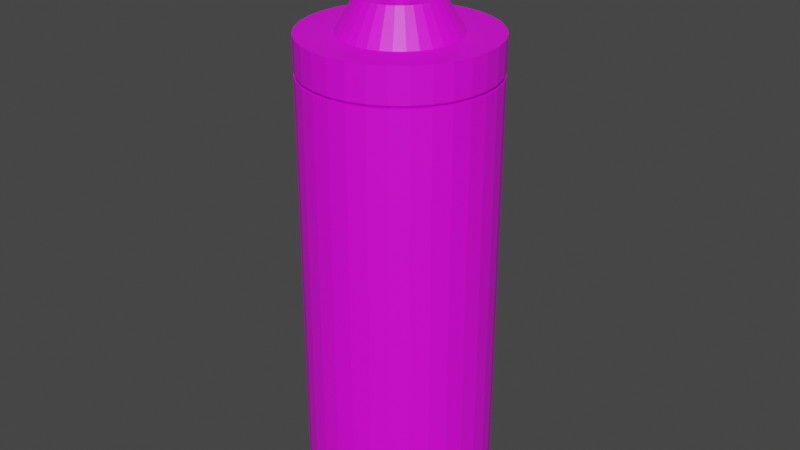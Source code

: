 # Source: sausfles.blend  (saved by Blender 2.80.75; exported with 4.5.12 LTS)
import bpy
from mathutils import Matrix  # noqa: F401  (used for matrix-valued properties, if any)

bpy.ops.wm.read_factory_settings(use_empty=True)
scene = bpy.context.scene
scene.name = 'Scene'

# ---- collections
col_collection = bpy.data.collections.new('Collection'); scene.collection.children.link(col_collection)

# ---- images (referenced by path relative to the original .blend; pixels are not part of the script)
import os
ASSET_DIR = os.environ.get("B2B_ASSET_DIR", "")  # directory of the original .blend (textures are referenced by path, not embedded)
HERE = os.path.dirname(os.path.abspath(__file__))  # packed textures are extracted next to this script under _unpacked/

def load_image(name, relpath, width, height, colorspace="sRGB"):
    """Load a texture the original file referenced (path relative to the .blend, or extracted next to this script)."""
    p = next((c for c in (os.path.join(HERE, relpath), os.path.join(ASSET_DIR, relpath)) if relpath and os.path.exists(c)), "")
    if p:
        img = bpy.data.images.load(p, check_existing=True)
        img.name = name
    else:  # same state as the original file: an image datablock whose file is absent (Cycles renders it pink)
        img = bpy.data.images.new(name, width, height)
        img.source = "FILE"
        img.filepath = "//" + (relpath or name)
    img.colorspace_settings.name = colorspace
    return img
img_transparent_plastic_texture_png_png = load_image('transparent-plastic-texture-PNG.png', 'transparent-plastic-texture-PNG.png', 1024, 1024, 'sRGB')

# ---- materials (node trees are filled in below, after node groups)
mat_material_005 = bpy.data.materials.new('Material.005')
mat_material_005.surface_render_method = 'BLENDED'
mat_material_005.blend_method = 'BLEND'
mat_material_005.use_transparent_shadow = False
mat_material_004 = bpy.data.materials.new('Material.004')
mat_material_004.use_transparent_shadow = False

# ---- material node trees
mat_material_005.use_nodes = True; mat_material_005.node_tree.nodes.clear()
_N = mat_material_005.node_tree.nodes; _L = mat_material_005.node_tree.links
n0 = _N.new('ShaderNodeBsdfTransparent'); n0.name = 'Transparent BSDF'; n0.location = (36, 469)
n1 = _N.new('ShaderNodeMixShader'); n1.name = 'Mix Shader'; n1.location = (281, 487)
n2 = _N.new('ShaderNodeBsdfPrincipled'); n2.name = 'Principled BSDF'; n2.location = (10, 300)
n2.distribution = 'GGX'
n2.subsurface_method = 'BURLEY'
n2.inputs[3].default_value = 1.45
n2.inputs[27].default_value = (0.0, 0.0, 0.0, 1.0)
n2.inputs[28].default_value = 1.0
n3 = _N.new('ShaderNodeOutputMaterial'); n3.name = 'Material Output'; n3.location = (673, 414)
n4 = _N.new('ShaderNodeTexImage'); n4.name = 'Image Texture'; n4.location = (-331, 348)
n4.image = img_transparent_plastic_texture_png_png
_L.new(n2.outputs[0], n1.inputs[2])
_L.new(n0.outputs[0], n1.inputs[1])
_L.new(n1.outputs[0], n3.inputs[0])
_L.new(n4.outputs[0], n2.inputs[0])
_L.new(n4.outputs[1], n1.inputs[0])
n3.is_active_output = True
mat_material_004.use_nodes = True; mat_material_004.node_tree.nodes.clear()
_N = mat_material_004.node_tree.nodes; _L = mat_material_004.node_tree.links
n0 = _N.new('ShaderNodeOutputMaterial'); n0.name = 'Material Output'; n0.location = (300, 300)
n1 = _N.new('ShaderNodeBsdfPrincipled'); n1.name = 'Principled BSDF'; n1.location = (10, 300)
n1.distribution = 'GGX'
n1.subsurface_method = 'BURLEY'
n1.inputs[0].default_value = (0.8, 0.0128, 0.0, 1.0)
n1.inputs[3].default_value = 1.45
n1.inputs[4].default_value = 0.1917
n1.inputs[27].default_value = (0.0, 0.0, 0.0, 1.0)
n1.inputs[28].default_value = 1.0
_L.new(n1.outputs[0], n0.inputs[0])
n0.is_active_output = True

# ---- world
world_world = bpy.data.worlds.new('World'); scene.world = world_world
world_world.use_nodes = True; world_world.node_tree.nodes.clear()
_N = world_world.node_tree.nodes; _L = world_world.node_tree.links
n0 = _N.new('ShaderNodeOutputWorld'); n0.name = 'World Output'; n0.location = (300, 300)
n1 = _N.new('ShaderNodeBackground'); n1.name = 'Background'; n1.location = (10, 300)
n1.inputs[0].default_value = (0.05088, 0.05088, 0.05088, 1.0)
_L.new(n1.outputs[0], n0.inputs[0])
n0.is_active_output = True
world_world.color = (0.05088, 0.05088, 0.05088)
world_world.use_sun_shadow = False
world_world.sun_shadow_jitter_overblur = 0.0

# ---- meshes
me_cylinder = bpy.data.meshes.new('Cylinder')
me_cylinder.from_pydata([(0.0, 1.0, -2.709), (0.0, 1.0, 2.049), (0.1951, 0.9808, -2.709), (0.1951, 0.9808, 2.049), (0.3827, 0.9239, -2.709), (0.3827, 0.9239, 2.049), (0.5556, 0.8315, -2.709), (0.5556, 0.8315, 2.049), (0.7071, 0.7071, -2.709), (0.7071, 0.7071, 2.049), (0.8315, 0.5556, -2.709), (0.8315, 0.5556, 2.049), (0.9239, 0.3827, -2.709), (0.9239, 0.3827, 2.049), (0.9808, 0.1951, -2.709), (0.9808, 0.1951, 2.049), (1.0, 7.55e-08, -2.709), (1.0, 7.55e-08, 2.049), (0.9808, -0.1951, -2.709), (0.9808, -0.1951, 2.049), (0.9239, -0.3827, -2.709), (0.9239, -0.3827, 2.049), (0.8315, -0.5556, -2.709), (0.8315, -0.5556, 2.049), (0.7071, -0.7071, -2.709), (0.7071, -0.7071, 2.049), (0.5556, -0.8315, -2.709), (0.5556, -0.8315, 2.049), (0.3827, -0.9239, -2.709), (0.3827, -0.9239, 2.049), (0.1951, -0.9808, -2.709), (0.1951, -0.9808, 2.049), (-3.258e-07, -1.0, -2.709), (-3.258e-07, -1.0, 2.049), (-0.1951, -0.9808, -2.709), (-0.1951, -0.9808, 2.049), (-0.3827, -0.9239, -2.709), (-0.3827, -0.9239, 2.049), (-0.5556, -0.8315, -2.709), (-0.5556, -0.8315, 2.049), (-0.7071, -0.7071, -2.709), (-0.7071, -0.7071, 2.049), (-0.8315, -0.5556, -2.709), (-0.8315, -0.5556, 2.049), (-0.9239, -0.3827, -2.709), (-0.9239, -0.3827, 2.049), (-0.9808, -0.1951, -2.709), (-0.9808, -0.1951, 2.049), (-1.0, 9.656e-07, -2.709), (-1.0, 9.656e-07, 2.049), (-0.9808, 0.1951, -2.709), (-0.9808, 0.1951, 2.049), (-0.9239, 0.3827, -2.709), (-0.9239, 0.3827, 2.049), (-0.8315, 0.5556, -2.709), (-0.8315, 0.5556, 2.049), (-0.7071, 0.7071, -2.709), (-0.7071, 0.7071, 2.049), (-0.5556, 0.8315, -2.709), (-0.5556, 0.8315, 2.049), (-0.3827, 0.9239, -2.709), (-0.3827, 0.9239, 2.049), (-0.1951, 0.9808, -2.709), (-0.1951, 0.9808, 2.049), (0.1951, 0.9808, 2.448), (0.0, 1.0, 2.448), (0.3827, 0.9239, 2.448), (0.5556, 0.8315, 2.448), (0.7071, 0.7071, 2.448), (0.8315, 0.5556, 2.448), (0.9239, 0.3827, 2.448), (0.9808, 0.1951, 2.448), (1.0, 7.55e-08, 2.448), (0.9808, -0.1951, 2.448), (0.9239, -0.3827, 2.448), (0.8315, -0.5556, 2.448), (0.7071, -0.7071, 2.448), (0.5556, -0.8315, 2.448), (0.3827, -0.9239, 2.448), (0.1951, -0.9808, 2.448), (-3.258e-07, -1.0, 2.448), (-0.1951, -0.9808, 2.448), (-0.3827, -0.9239, 2.448), (-0.5556, -0.8315, 2.448), (-0.7071, -0.7071, 2.448), (-0.8315, -0.5556, 2.448), (-0.9239, -0.3827, 2.448), (-0.9808, -0.1951, 2.448), (-1.0, 9.656e-07, 2.448), (-0.9808, 0.1951, 2.448), (-0.9239, 0.3827, 2.448), (-0.8315, 0.5556, 2.448), (-0.7071, 0.7071, 2.448), (-0.5556, 0.8315, 2.448), (-0.3827, 0.9239, 2.448), (-0.1951, 0.9808, 2.448), (0.5272, -0.789, 2.049), (0.3631, -0.8767, 2.049), (-0.8767, -0.3631, 2.049), (-0.9307, -0.1851, 2.049), (4.54e-08, 0.9489, 2.049), (0.1851, 0.9307, 2.049), (-0.1851, 0.9307, 2.049), (0.9307, -0.1851, 2.049), (0.8767, -0.3631, 2.049), (-0.3631, -0.8767, 2.049), (-0.5272, -0.789, 2.049), (-0.789, 0.5272, 2.049), (-0.671, 0.671, 2.049), (0.789, 0.5272, 2.049), (0.8767, 0.3631, 2.049), (0.1851, -0.9307, 2.049), (-0.9489, 9.32e-07, 2.049), (0.3631, 0.8767, 2.049), (0.789, -0.5272, 2.049), (-0.671, -0.671, 2.049), (-0.5272, 0.789, 2.049), (0.9307, 0.1851, 2.049), (-2.638e-07, -0.9489, 2.049), (-0.9307, 0.1851, 2.049), (0.5272, 0.789, 2.049), (0.671, -0.671, 2.049), (-0.789, -0.5272, 2.049), (-0.3631, 0.8767, 2.049), (0.9489, 8.736e-08, 2.049), (-0.1851, -0.9307, 2.049), (-0.8767, 0.3631, 2.049), (0.671, 0.671, 2.049), (0.5267, -0.7883, 2.088), (-0.876, -0.3628, 2.088), (2.474e-08, 0.9481, 2.088), (-0.185, 0.9299, 2.088), (0.9299, -0.185, 2.088), (-0.3628, -0.876, 2.088), (-0.7883, 0.5268, 2.088), (0.7883, 0.5267, 2.088), (0.3628, -0.876, 2.088), (-0.9299, -0.185, 2.088), (0.185, 0.9299, 2.088), (0.876, -0.3628, 2.088), (-0.5267, -0.7883, 2.088), (-0.6704, 0.6704, 2.088), (0.876, 0.3628, 2.088), (0.185, -0.9299, 2.088), (-0.9481, 9.315e-07, 2.088), (0.3628, 0.876, 2.088), (0.7883, -0.5267, 2.088), (-0.6704, -0.6704, 2.088), (-0.5267, 0.7883, 2.088), (0.9299, 0.185, 2.088), (-2.842e-07, -0.9481, 2.088), (-0.9299, 0.185, 2.088), (0.5267, 0.7883, 2.088), (0.6704, -0.6704, 2.088), (-0.7883, -0.5267, 2.088), (-0.3628, 0.876, 2.088), (0.9481, 8.757e-08, 2.088), (-0.185, -0.9299, 2.088), (-0.876, 0.3628, 2.088), (0.6704, 0.6704, 2.088), (0.5556, -0.8315, 2.088), (-0.9239, -0.3827, 2.088), (0.0, 1.0, 2.088), (-0.1951, 0.9808, 2.088), (0.9808, -0.1951, 2.088), (-0.3827, -0.9239, 2.088), (-0.8315, 0.5556, 2.088), (0.8315, 0.5556, 2.088), (0.3827, -0.9239, 2.088), (-0.9808, -0.1951, 2.088), (0.1951, 0.9808, 2.088), (0.9239, -0.3827, 2.088), (-0.5556, -0.8315, 2.088), (-0.7071, 0.7071, 2.088), (0.9239, 0.3827, 2.088), (0.1951, -0.9808, 2.088), (-1.0, 9.656e-07, 2.088), (0.3827, 0.9239, 2.088), (0.8315, -0.5556, 2.088), (-0.7071, -0.7071, 2.088), (-0.5556, 0.8315, 2.088), (0.9808, 0.1951, 2.088), (-3.258e-07, -1.0, 2.088), (-0.9808, 0.1951, 2.088), (0.5556, 0.8315, 2.088), (0.7071, -0.7071, 2.088), (-0.8315, -0.5556, 2.088), (-0.3827, 0.9239, 2.088), (1.0, 7.55e-08, 2.088), (-0.1951, -0.9808, 2.088), (-0.9239, 0.3827, 2.088), (0.7071, 0.7071, 2.088), (0.08022, 0.4033, 2.801), (2.808e-07, 0.4112, 2.801), (0.1574, 0.3799, 2.801), (0.2284, 0.3419, 2.801), (0.2908, 0.2908, 2.801), (0.3419, 0.2284, 2.801), (0.3799, 0.1574, 2.801), (0.4033, 0.08022, 2.801), (0.4112, 1.913e-07, 2.801), (0.4033, -0.08022, 2.801), (0.3799, -0.1574, 2.801), (0.3419, -0.2284, 2.801), (0.2908, -0.2908, 2.801), (0.2284, -0.3419, 2.801), (0.1574, -0.3799, 2.801), (0.08022, -0.4033, 2.801), (1.468e-07, -0.4112, 2.801), (-0.08022, -0.4033, 2.801), (-0.1574, -0.3799, 2.801), (-0.2284, -0.3419, 2.801), (-0.2908, -0.2908, 2.801), (-0.3419, -0.2284, 2.801), (-0.3799, -0.1574, 2.801), (-0.4033, -0.08022, 2.801), (-0.4112, 5.573e-07, 2.801), (-0.4033, 0.08022, 2.801), (-0.3799, 0.1574, 2.801), (-0.3419, 0.2285, 2.801), (-0.2908, 0.2908, 2.801), (-0.2284, 0.3419, 2.801), (-0.1574, 0.3799, 2.801), (-0.08022, 0.4033, 2.801), (0.1215, -0.6109, 2.448), (4.812e-07, -0.6229, 2.448), (0.2384, 0.5755, 2.448), (0.3461, 0.5179, 2.448), (-0.3461, 0.5179, 2.448), (-0.2384, 0.5755, 2.448), (-0.1215, -0.6109, 2.448), (0.4405, 0.4405, 2.448), (-0.1215, 0.6109, 2.448), (-0.2384, -0.5755, 2.448), (0.5179, 0.3461, 2.448), (6.841e-07, 0.6229, 2.448), (-0.3461, -0.5179, 2.448), (0.5755, 0.2384, 2.448), (-0.4405, -0.4405, 2.448), (0.6109, 0.1215, 2.448), (-0.5179, -0.3461, 2.448), (0.6229, 1.595e-07, 2.448), (-0.5755, -0.2384, 2.448), (0.6109, -0.1215, 2.448), (-0.6109, -0.1215, 2.448), (0.5755, -0.2384, 2.448), (-0.6229, 7.139e-07, 2.448), (0.5179, -0.3461, 2.448), (-0.6109, 0.1215, 2.448), (0.4405, -0.4405, 2.448), (-0.5755, 0.2384, 2.448), (0.3461, -0.5179, 2.448), (-0.5179, 0.3461, 2.448), (0.2384, -0.5755, 2.448), (0.1215, 0.6109, 2.448), (-0.4405, 0.4405, 2.448), (0.009864, 0.04959, 3.569), (4.527e-07, 0.05056, 3.569), (0.01935, 0.04671, 3.569), (0.02809, 0.04204, 3.569), (0.03575, 0.03575, 3.569), (0.04204, 0.02809, 3.569), (0.04671, 0.01935, 3.569), (0.04959, 0.009864, 3.569), (0.05056, 2.763e-07, 3.569), (0.04959, -0.009864, 3.569), (0.04671, -0.01935, 3.569), (0.04204, -0.02809, 3.569), (0.03575, -0.03575, 3.569), (0.02809, -0.04204, 3.569), (0.01935, -0.04671, 3.569), (0.009864, -0.04959, 3.569), (4.363e-07, -0.05056, 3.569), (-0.009863, -0.04959, 3.569), (-0.01935, -0.04671, 3.569), (-0.02809, -0.04204, 3.569), (-0.03575, -0.03575, 3.569), (-0.04204, -0.02809, 3.569), (-0.04671, -0.01935, 3.569), (-0.04959, -0.009864, 3.569), (-0.05056, 3.213e-07, 3.569), (-0.04959, 0.009864, 3.569), (-0.04671, 0.01935, 3.569), (-0.04204, 0.02809, 3.569), (-0.03575, 0.03575, 3.569), (-0.02809, 0.04204, 3.569), (-0.01935, 0.04671, 3.569), (-0.009863, 0.04959, 3.569), (3.859e-07, 0.1907, 2.801), (0.03721, 0.1871, 2.801), (-0.1586, 0.106, 2.801), (-0.1349, 0.1349, 2.801), (0.073, -0.1762, 2.801), (0.03721, -0.1871, 2.801), (0.073, 0.1762, 2.801), (-0.106, 0.1586, 2.801), (3.237e-07, -0.1907, 2.801), (0.106, 0.1586, 2.801), (-0.073, 0.1762, 2.801), (-0.03721, -0.1871, 2.801), (0.1349, 0.1349, 2.801), (-0.03721, 0.1871, 2.801), (-0.073, -0.1762, 2.801), (0.1586, 0.106, 2.801), (-0.106, -0.1586, 2.801), (0.1762, 0.073, 2.801), (-0.1349, -0.1349, 2.801), (0.1871, 0.03721, 2.801), (-0.1586, -0.106, 2.801), (0.1907, 2.424e-07, 2.801), (-0.1762, -0.073, 2.801), (0.1871, -0.03721, 2.801), (-0.1871, -0.03721, 2.801), (0.1762, -0.073, 2.801), (-0.1907, 4.122e-07, 2.801), (0.1586, -0.106, 2.801), (-0.1871, 0.03721, 2.801), (0.1349, -0.1349, 2.801), (-0.1762, 0.073, 2.801), (0.106, -0.1586, 2.801)], [], [(0, 1, 3, 2), (2, 3, 5, 4), (4, 5, 7, 6), (6, 7, 9, 8), (8, 9, 11, 10), (10, 11, 13, 12), (12, 13, 15, 14), (14, 15, 17, 16), (16, 17, 19, 18), (18, 19, 21, 20), (20, 21, 23, 22), (22, 23, 25, 24), (24, 25, 27, 26), (26, 27, 29, 28), (28, 29, 31, 30), (30, 31, 33, 32), (32, 33, 35, 34), (34, 35, 37, 36), (36, 37, 39, 38), (38, 39, 41, 40), (40, 41, 43, 42), (42, 43, 45, 44), (44, 45, 47, 46), (46, 47, 49, 48), (48, 49, 51, 50), (50, 51, 53, 52), (52, 53, 55, 54), (54, 55, 57, 56), (56, 57, 59, 58), (58, 59, 61, 60), (168, 160, 77, 78), (60, 61, 63, 62), (62, 63, 1, 0), (0, 2, 4, 6, 8, 10, 12, 14, 16, 18, 20, 22, 24, 26, 28, 30, 32, 34, 36, 38, 40, 42, 44, 46, 48, 50, 52, 54, 56, 58, 60, 62), (225, 224, 207, 208), (169, 161, 86, 87), (170, 162, 65, 64), (162, 163, 95, 65), (171, 164, 73, 74), (172, 165, 82, 83), (173, 166, 91, 92), (174, 167, 69, 70), (175, 168, 78, 79), (176, 169, 87, 88), (177, 170, 64, 66), (178, 171, 74, 75), (179, 172, 83, 84), (180, 173, 92, 93), (181, 174, 70, 71), (182, 175, 79, 80), (183, 176, 88, 89), (184, 177, 66, 67), (185, 178, 75, 76), (186, 179, 84, 85), (187, 180, 93, 94), (188, 181, 71, 72), (189, 182, 80, 81), (190, 183, 89, 90), (191, 184, 67, 68), (160, 185, 76, 77), (161, 186, 85, 86), (163, 187, 94, 95), (164, 188, 72, 73), (165, 189, 81, 82), (166, 190, 90, 91), (167, 191, 68, 69), (11, 9, 127, 109), (55, 53, 126, 107), (37, 35, 125, 105), (19, 17, 124, 103), (63, 61, 123, 102), (45, 43, 122, 98), (27, 25, 121, 96), (9, 7, 120, 127), (53, 51, 119, 126), (35, 33, 118, 125), (17, 15, 117, 124), (61, 59, 116, 123), (43, 41, 115, 122), (25, 23, 114, 121), (7, 5, 113, 120), (51, 49, 112, 119), (33, 31, 111, 118), (15, 13, 110, 117), (59, 57, 108, 116), (41, 39, 106, 115), (23, 21, 104, 114), (5, 3, 101, 113), (49, 47, 99, 112), (31, 29, 97, 111), (13, 11, 109, 110), (57, 55, 107, 108), (39, 37, 105, 106), (21, 19, 103, 104), (1, 63, 102, 100), (3, 1, 100, 101), (47, 45, 98, 99), (29, 27, 96, 97), (109, 127, 159, 135), (107, 126, 158, 134), (105, 125, 157, 133), (103, 124, 156, 132), (102, 123, 155, 131), (98, 122, 154, 129), (96, 121, 153, 128), (127, 120, 152, 159), (126, 119, 151, 158), (125, 118, 150, 157), (124, 117, 149, 156), (123, 116, 148, 155), (122, 115, 147, 154), (121, 114, 146, 153), (120, 113, 145, 152), (119, 112, 144, 151), (118, 111, 143, 150), (117, 110, 142, 149), (116, 108, 141, 148), (115, 106, 140, 147), (114, 104, 139, 146), (113, 101, 138, 145), (112, 99, 137, 144), (111, 97, 136, 143), (110, 109, 135, 142), (108, 107, 134, 141), (106, 105, 133, 140), (104, 103, 132, 139), (100, 102, 131, 130), (101, 100, 130, 138), (99, 98, 129, 137), (97, 96, 128, 136), (135, 159, 191, 167), (134, 158, 190, 166), (133, 157, 189, 165), (132, 156, 188, 164), (131, 155, 187, 163), (129, 154, 186, 161), (128, 153, 185, 160), (159, 152, 184, 191), (158, 151, 183, 190), (157, 150, 182, 189), (156, 149, 181, 188), (155, 148, 180, 187), (154, 147, 179, 186), (153, 146, 178, 185), (152, 145, 177, 184), (151, 144, 176, 183), (150, 143, 175, 182), (149, 142, 174, 181), (148, 141, 173, 180), (147, 140, 172, 179), (146, 139, 171, 178), (145, 138, 170, 177), (144, 137, 169, 176), (143, 136, 168, 175), (142, 135, 167, 174), (141, 134, 166, 173), (140, 133, 165, 172), (139, 132, 164, 171), (130, 131, 163, 162), (138, 130, 162, 170), (137, 129, 161, 169), (136, 128, 160, 168), (289, 288, 257, 256), (227, 226, 194, 195), (229, 228, 221, 222), (230, 225, 208, 209), (231, 227, 195, 196), (232, 229, 222, 223), (233, 230, 209, 210), (234, 231, 196, 197), (235, 232, 223, 193), (236, 233, 210, 211), (237, 234, 197, 198), (238, 236, 211, 212), (239, 237, 198, 199), (240, 238, 212, 213), (241, 239, 199, 200), (242, 240, 213, 214), (243, 241, 200, 201), (244, 242, 214, 215), (245, 243, 201, 202), (246, 244, 215, 216), (247, 245, 202, 203), (248, 246, 216, 217), (249, 247, 203, 204), (250, 248, 217, 218), (251, 249, 204, 205), (252, 250, 218, 219), (253, 251, 205, 206), (254, 235, 193, 192), (255, 252, 219, 220), (224, 253, 206, 207), (226, 254, 192, 194), (228, 255, 220, 221), (93, 92, 255, 228), (66, 64, 254, 226), (79, 78, 253, 224), (92, 91, 252, 255), (64, 65, 235, 254), (78, 77, 251, 253), (91, 90, 250, 252), (77, 76, 249, 251), (90, 89, 248, 250), (76, 75, 247, 249), (89, 88, 246, 248), (75, 74, 245, 247), (88, 87, 244, 246), (74, 73, 243, 245), (87, 86, 242, 244), (73, 72, 241, 243), (86, 85, 240, 242), (72, 71, 239, 241), (85, 84, 238, 240), (71, 70, 237, 239), (84, 83, 236, 238), (70, 69, 234, 237), (83, 82, 233, 236), (65, 95, 232, 235), (69, 68, 231, 234), (82, 81, 230, 233), (95, 94, 229, 232), (68, 67, 227, 231), (81, 80, 225, 230), (94, 93, 228, 229), (67, 66, 226, 227), (80, 79, 224, 225), (256, 257, 287, 286, 285, 284, 283, 282, 281, 280, 279, 278, 277, 276, 275, 274, 273, 272, 271, 270, 269, 268, 267, 266, 265, 264, 263, 262, 261, 260, 259, 258), (291, 290, 283, 284), (293, 292, 270, 271), (294, 289, 256, 258), (295, 291, 284, 285), (296, 293, 271, 272), (297, 294, 258, 259), (298, 295, 285, 286), (299, 296, 272, 273), (300, 297, 259, 260), (301, 298, 286, 287), (302, 299, 273, 274), (303, 300, 260, 261), (288, 301, 287, 257), (304, 302, 274, 275), (305, 303, 261, 262), (306, 304, 275, 276), (307, 305, 262, 263), (308, 306, 276, 277), (309, 307, 263, 264), (310, 308, 277, 278), (311, 309, 264, 265), (312, 310, 278, 279), (313, 311, 265, 266), (314, 312, 279, 280), (315, 313, 266, 267), (316, 314, 280, 281), (317, 315, 267, 268), (318, 316, 281, 282), (319, 317, 268, 269), (290, 318, 282, 283), (292, 319, 269, 270), (206, 205, 319, 292), (219, 218, 318, 290), (205, 204, 317, 319), (218, 217, 316, 318), (204, 203, 315, 317), (217, 216, 314, 316), (203, 202, 313, 315), (216, 215, 312, 314), (202, 201, 311, 313), (215, 214, 310, 312), (201, 200, 309, 311), (214, 213, 308, 310), (200, 199, 307, 309), (213, 212, 306, 308), (199, 198, 305, 307), (212, 211, 304, 306), (198, 197, 303, 305), (211, 210, 302, 304), (193, 223, 301, 288), (197, 196, 300, 303), (210, 209, 299, 302), (223, 222, 298, 301), (196, 195, 297, 300), (209, 208, 296, 299), (222, 221, 295, 298), (195, 194, 294, 297), (208, 207, 293, 296), (221, 220, 291, 295), (194, 192, 289, 294), (207, 206, 292, 293), (220, 219, 290, 291), (192, 193, 288, 289)])
_uv = me_cylinder.uv_layers.new(name='UVMap')
_uv.uv.foreach_set('vector', [0.0, 0.0, 1.0, 0.0, 1.0, 1.0, 0.0, 1.0, 0.0, 0.0, 1.0, 0.0, 1.0, 1.0, 0.0, 1.0, 0.0, 0.0, 1.0, 0.0, 1.0, 1.0, 0.0, 1.0, 0.0, 0.0, 1.0, 0.0, 1.0, 1.0, 0.0, 1.0, 0.0, 0.0, 1.0, 0.0, 1.0, 1.0, 0.0, 1.0, 0.0, 0.0, 1.0, 0.0, 1.0, 1.0, 0.0, 1.0, 0.0, 0.0, 1.0, 0.0, 1.0, 1.0, 0.0, 1.0, 0.0, 0.0, 1.0, 0.0, 1.0, 1.0, 0.0, 1.0, 0.0, 0.0, 1.0, 0.0, 1.0, 1.0, 0.0, 1.0, 0.0, 0.0, 1.0, 0.0, 1.0, 1.0, 0.0, 1.0, 0.0, 0.0, 1.0, 0.0, 1.0, 1.0, 0.0, 1.0, 0.0, 0.0, 1.0, 0.0, 1.0, 1.0, 0.0, 1.0, 0.0, 0.0, 1.0, 0.0, 1.0, 1.0, 0.0, 1.0, 0.0, 0.0, 1.0, 0.0, 1.0, 1.0, 0.0, 1.0, 0.0, 0.0, 1.0, 0.0, 1.0, 1.0, 0.0, 1.0, 0.0, 0.0, 1.0, 0.0, 1.0, 1.0, 0.0, 1.0, 0.0, 0.0, 1.0, 0.0, 1.0, 1.0, 0.0, 1.0, 0.0, 0.0, 1.0, 0.0, 1.0, 1.0, 0.0, 1.0, 0.0, 0.0, 1.0, 0.0, 1.0, 1.0, 0.0, 1.0, 0.0, 0.0, 1.0, 0.0, 1.0, 1.0, 0.0, 1.0, 0.0, 0.0, 1.0, 0.0, 1.0, 1.0, 0.0, 1.0, 0.0, 0.0, 1.0, 0.0, 1.0, 1.0, 0.0, 1.0, 0.0, 0.0, 1.0, 0.0, 1.0, 1.0, 0.0, 1.0, 0.0, 0.0, 1.0, 0.0, 1.0, 1.0, 0.0, 1.0, 0.0, 0.0, 1.0, 0.0, 1.0, 1.0, 0.0, 1.0, 0.0, 0.0, 1.0, 0.0, 1.0, 1.0, 0.0, 1.0, 0.0, 0.0, 1.0, 0.0, 1.0, 1.0, 0.0, 1.0, 0.0, 0.0, 1.0, 0.0, 1.0, 1.0, 0.0, 1.0, 0.0, 0.0, 1.0, 0.0, 1.0, 1.0, 0.0, 1.0, 0.0, 0.0, 1.0, 0.0, 1.0, 1.0, 0.0, 1.0, 0.0, 0.0, 1.0, 0.0, 1.0, 1.0, 0.0, 1.0, 0.0, 0.0, 1.0, 0.0, 1.0, 1.0, 0.0, 1.0, 0.0, 0.0, 1.0, 0.0, 1.0, 1.0, 0.0, 1.0, 0.5, 1.0, 0.5975, 0.9904, 0.6913, 0.9619, 0.7778, 0.9157, 0.8536, 0.8536, 0.9157, 0.7778, 0.9619, 0.6913, 0.9904, 0.5975, 1.0, 0.5, 0.9904, 0.4025, 0.9619, 0.3087, 0.9157, 0.2222, 0.8536, 0.1464, 0.7778, 0.08427, 0.6913, 0.03806, 0.5975, 0.009607, 0.5, 0.0, 0.4025, 0.009607, 0.3087, 0.03806, 0.2222, 0.08427, 0.1464, 0.1464, 0.08426, 0.2222, 0.03806, 0.3087, 0.009607, 0.4025, 0.0, 0.5, 0.009607, 0.5975, 0.03806, 0.6913, 0.08427, 0.7778, 0.1464, 0.8536, 0.2222, 0.9157, 0.3087, 0.9619, 0.4025, 0.9904, 0.0, 0.0, 1.0, 0.0, 1.0, 1.0, 0.0, 1.0, 0.0, 0.0, 1.0, 0.0, 1.0, 1.0, 0.0, 1.0, 0.0, 0.0, 1.0, 0.0, 1.0, 1.0, 0.0, 1.0, 0.0, 0.0, 1.0, 0.0, 1.0, 1.0, 0.0, 1.0, 0.0, 0.0, 1.0, 0.0, 1.0, 1.0, 0.0, 1.0, 0.0, 0.0, 1.0, 0.0, 1.0, 1.0, 0.0, 1.0, 0.0, 0.0, 1.0, 0.0, 1.0, 1.0, 0.0, 1.0, 0.0, 0.0, 1.0, 0.0, 1.0, 1.0, 0.0, 1.0, 0.0, 0.0, 1.0, 0.0, 1.0, 1.0, 0.0, 1.0, 0.0, 0.0, 1.0, 0.0, 1.0, 1.0, 0.0, 1.0, 0.0, 0.0, 1.0, 0.0, 1.0, 1.0, 0.0, 1.0, 0.0, 0.0, 1.0, 0.0, 1.0, 1.0, 0.0, 1.0, 0.0, 0.0, 1.0, 0.0, 1.0, 1.0, 0.0, 1.0, 0.0, 0.0, 1.0, 0.0, 1.0, 1.0, 0.0, 1.0, 0.0, 0.0, 1.0, 0.0, 1.0, 1.0, 0.0, 1.0, 0.0, 0.0, 1.0, 0.0, 1.0, 1.0, 0.0, 1.0, 0.0, 0.0, 1.0, 0.0, 1.0, 1.0, 0.0, 1.0, 0.0, 0.0, 1.0, 0.0, 1.0, 1.0, 0.0, 1.0, 0.0, 0.0, 1.0, 0.0, 1.0, 1.0, 0.0, 1.0, 0.0, 0.0, 1.0, 0.0, 1.0, 1.0, 0.0, 1.0, 0.0, 0.0, 1.0, 0.0, 1.0, 1.0, 0.0, 1.0, 0.0, 0.0, 1.0, 0.0, 1.0, 1.0, 0.0, 1.0, 0.0, 0.0, 1.0, 0.0, 1.0, 1.0, 0.0, 1.0, 0.0, 0.0, 1.0, 0.0, 1.0, 1.0, 0.0, 1.0, 0.0, 0.0, 1.0, 0.0, 1.0, 1.0, 0.0, 1.0, 0.0, 0.0, 1.0, 0.0, 1.0, 1.0, 0.0, 1.0, 0.0, 0.0, 1.0, 0.0, 1.0, 1.0, 0.0, 1.0, 0.0, 0.0, 1.0, 0.0, 1.0, 1.0, 0.0, 1.0, 0.0, 0.0, 1.0, 0.0, 1.0, 1.0, 0.0, 1.0, 0.0, 0.0, 1.0, 0.0, 1.0, 1.0, 0.0, 1.0, 0.0, 0.0, 1.0, 0.0, 1.0, 1.0, 0.0, 1.0, 0.0, 0.0, 1.0, 0.0, 1.0, 1.0, 0.0, 1.0, 0.0, 0.0, 1.0, 0.0, 1.0, 1.0, 0.0, 1.0, 0.0, 0.0, 1.0, 0.0, 1.0, 1.0, 0.0, 1.0, 0.0, 0.0, 1.0, 0.0, 1.0, 1.0, 0.0, 1.0, 0.0, 0.0, 1.0, 0.0, 1.0, 1.0, 0.0, 1.0, 0.0, 0.0, 1.0, 0.0, 1.0, 1.0, 0.0, 1.0, 0.0, 0.0, 1.0, 0.0, 1.0, 1.0, 0.0, 1.0, 0.0, 0.0, 1.0, 0.0, 1.0, 1.0, 0.0, 1.0, 0.0, 0.0, 1.0, 0.0, 1.0, 1.0, 0.0, 1.0, 0.0, 0.0, 1.0, 0.0, 1.0, 1.0, 0.0, 1.0, 0.0, 0.0, 1.0, 0.0, 1.0, 1.0, 0.0, 1.0, 0.0, 0.0, 1.0, 0.0, 1.0, 1.0, 0.0, 1.0, 0.0, 0.0, 1.0, 0.0, 1.0, 1.0, 0.0, 1.0, 0.0, 0.0, 1.0, 0.0, 1.0, 1.0, 0.0, 1.0, 0.0, 0.0, 1.0, 0.0, 1.0, 1.0, 0.0, 1.0, 0.0, 0.0, 1.0, 0.0, 1.0, 1.0, 0.0, 1.0, 0.0, 0.0, 1.0, 0.0, 1.0, 1.0, 0.0, 1.0, 0.0, 0.0, 1.0, 0.0, 1.0, 1.0, 0.0, 1.0, 0.0, 0.0, 1.0, 0.0, 1.0, 1.0, 0.0, 1.0, 0.0, 0.0, 1.0, 0.0, 1.0, 1.0, 0.0, 1.0, 0.0, 0.0, 1.0, 0.0, 1.0, 1.0, 0.0, 1.0, 0.0, 0.0, 1.0, 0.0, 1.0, 1.0, 0.0, 1.0, 0.0, 0.0, 1.0, 0.0, 1.0, 1.0, 0.0, 1.0, 0.0, 0.0, 1.0, 0.0, 1.0, 1.0, 0.0, 1.0, 0.0, 0.0, 1.0, 0.0, 1.0, 1.0, 0.0, 1.0, 0.0, 0.0, 1.0, 0.0, 1.0, 1.0, 0.0, 1.0, 0.0, 0.0, 1.0, 0.0, 1.0, 1.0, 0.0, 1.0, 0.0, 0.0, 1.0, 0.0, 1.0, 1.0, 0.0, 1.0, 0.0, 0.0, 1.0, 0.0, 1.0, 1.0, 0.0, 1.0, 0.0, 0.0, 1.0, 0.0, 1.0, 1.0, 0.0, 1.0, 0.0, 0.0, 1.0, 0.0, 1.0, 1.0, 0.0, 1.0, 0.0, 0.0, 1.0, 0.0, 1.0, 1.0, 0.0, 1.0, 0.0, 0.0, 1.0, 0.0, 1.0, 1.0, 0.0, 1.0, 0.0, 0.0, 1.0, 0.0, 1.0, 1.0, 0.0, 1.0, 0.0, 0.0, 1.0, 0.0, 1.0, 1.0, 0.0, 1.0, 0.0, 0.0, 1.0, 0.0, 1.0, 1.0, 0.0, 1.0, 0.0, 0.0, 1.0, 0.0, 1.0, 1.0, 0.0, 1.0, 0.0, 0.0, 1.0, 0.0, 1.0, 1.0, 0.0, 1.0, 0.0, 0.0, 1.0, 0.0, 1.0, 1.0, 0.0, 1.0, 0.0, 0.0, 1.0, 0.0, 1.0, 1.0, 0.0, 1.0, 0.0, 0.0, 1.0, 0.0, 1.0, 1.0, 0.0, 1.0, 0.0, 0.0, 1.0, 0.0, 1.0, 1.0, 0.0, 1.0, 0.0, 0.0, 1.0, 0.0, 1.0, 1.0, 0.0, 1.0, 0.0, 0.0, 1.0, 0.0, 1.0, 1.0, 0.0, 1.0, 0.0, 0.0, 1.0, 0.0, 1.0, 1.0, 0.0, 1.0, 0.0, 0.0, 1.0, 0.0, 1.0, 1.0, 0.0, 1.0, 0.0, 0.0, 1.0, 0.0, 1.0, 1.0, 0.0, 1.0, 0.0, 0.0, 1.0, 0.0, 1.0, 1.0, 0.0, 1.0, 0.0, 0.0, 1.0, 0.0, 1.0, 1.0, 0.0, 1.0, 0.0, 0.0, 1.0, 0.0, 1.0, 1.0, 0.0, 1.0, 0.0, 0.0, 1.0, 0.0, 1.0, 1.0, 0.0, 1.0, 0.0, 0.0, 1.0, 0.0, 1.0, 1.0, 0.0, 1.0, 0.0, 0.0, 1.0, 0.0, 1.0, 1.0, 0.0, 1.0, 0.0, 0.0, 1.0, 0.0, 1.0, 1.0, 0.0, 1.0, 0.0, 0.0, 1.0, 0.0, 1.0, 1.0, 0.0, 1.0, 0.0, 0.0, 1.0, 0.0, 1.0, 1.0, 0.0, 1.0, 0.0, 0.0, 1.0, 0.0, 1.0, 1.0, 0.0, 1.0, 0.0, 0.0, 1.0, 0.0, 1.0, 1.0, 0.0, 1.0, 0.0, 0.0, 1.0, 0.0, 1.0, 1.0, 0.0, 1.0, 0.0, 0.0, 1.0, 0.0, 1.0, 1.0, 0.0, 1.0, 0.0, 0.0, 1.0, 0.0, 1.0, 1.0, 0.0, 1.0, 0.0, 0.0, 1.0, 0.0, 1.0, 1.0, 0.0, 1.0, 0.0, 0.0, 1.0, 0.0, 1.0, 1.0, 0.0, 1.0, 0.0, 0.0, 1.0, 0.0, 1.0, 1.0, 0.0, 1.0, 0.0, 0.0, 1.0, 0.0, 1.0, 1.0, 0.0, 1.0, 0.0, 0.0, 1.0, 0.0, 1.0, 1.0, 0.0, 1.0, 0.0, 0.0, 1.0, 0.0, 1.0, 1.0, 0.0, 1.0, 0.0, 0.0, 1.0, 0.0, 1.0, 1.0, 0.0, 1.0, 0.0, 0.0, 1.0, 0.0, 1.0, 1.0, 0.0, 1.0, 0.0, 0.0, 1.0, 0.0, 1.0, 1.0, 0.0, 1.0, 0.0, 0.0, 1.0, 0.0, 1.0, 1.0, 0.0, 1.0, 0.0, 0.0, 1.0, 0.0, 1.0, 1.0, 0.0, 1.0, 0.0, 0.0, 1.0, 0.0, 1.0, 1.0, 0.0, 1.0, 0.0, 0.0, 1.0, 0.0, 1.0, 1.0, 0.0, 1.0, 0.0, 0.0, 1.0, 0.0, 1.0, 1.0, 0.0, 1.0, 0.0, 0.0, 1.0, 0.0, 1.0, 1.0, 0.0, 1.0, 0.0, 0.0, 1.0, 0.0, 1.0, 1.0, 0.0, 1.0, 0.0, 0.0, 1.0, 0.0, 1.0, 1.0, 0.0, 1.0, 0.0, 0.0, 1.0, 0.0, 1.0, 1.0, 0.0, 1.0, 0.0, 0.0, 1.0, 0.0, 1.0, 1.0, 0.0, 1.0, 0.0, 0.0, 1.0, 0.0, 1.0, 1.0, 0.0, 1.0, 0.0, 0.0, 1.0, 0.0, 1.0, 1.0, 0.0, 1.0, 0.0, 0.0, 1.0, 0.0, 1.0, 1.0, 0.0, 1.0, 0.0, 0.0, 1.0, 0.0, 1.0, 1.0, 0.0, 1.0, 0.0, 0.0, 1.0, 0.0, 1.0, 1.0, 0.0, 1.0, 0.0, 0.0, 1.0, 0.0, 1.0, 1.0, 0.0, 1.0, 0.0, 0.0, 1.0, 0.0, 1.0, 1.0, 0.0, 1.0, 0.0, 0.0, 1.0, 0.0, 1.0, 1.0, 0.0, 1.0, 0.0, 0.0, 1.0, 0.0, 1.0, 1.0, 0.0, 1.0, 0.0, 0.0, 1.0, 0.0, 1.0, 1.0, 0.0, 1.0, 0.0, 0.0, 1.0, 0.0, 1.0, 1.0, 0.0, 1.0, 0.0, 0.0, 1.0, 0.0, 1.0, 1.0, 0.0, 1.0, 0.0, 0.0, 1.0, 0.0, 1.0, 1.0, 0.0, 1.0, 0.0, 0.0, 1.0, 0.0, 1.0, 1.0, 0.0, 1.0, 0.0, 0.0, 1.0, 0.0, 1.0, 1.0, 0.0, 1.0, 0.0, 0.0, 1.0, 0.0, 1.0, 1.0, 0.0, 1.0, 0.0, 0.0, 1.0, 0.0, 1.0, 1.0, 0.0, 1.0, 0.0, 0.0, 1.0, 0.0, 1.0, 1.0, 0.0, 1.0, 0.0, 0.0, 1.0, 0.0, 1.0, 1.0, 0.0, 1.0, 0.0, 0.0, 1.0, 0.0, 1.0, 1.0, 0.0, 1.0, 0.0, 0.0, 1.0, 0.0, 1.0, 1.0, 0.0, 1.0, 0.0, 0.0, 1.0, 0.0, 1.0, 1.0, 0.0, 1.0, 0.0, 0.0, 1.0, 0.0, 1.0, 1.0, 0.0, 1.0, 0.0, 0.0, 1.0, 0.0, 1.0, 1.0, 0.0, 1.0, 0.0, 0.0, 1.0, 0.0, 1.0, 1.0, 0.0, 1.0, 0.0, 0.0, 1.0, 0.0, 1.0, 1.0, 0.0, 1.0, 0.0, 0.0, 1.0, 0.0, 1.0, 1.0, 0.0, 1.0, 0.0, 0.0, 1.0, 0.0, 1.0, 1.0, 0.0, 1.0, 0.0, 0.0, 1.0, 0.0, 1.0, 1.0, 0.0, 1.0, 0.0, 0.0, 1.0, 0.0, 1.0, 1.0, 0.0, 1.0, 0.0, 0.0, 1.0, 0.0, 1.0, 1.0, 0.0, 1.0, 0.0, 0.0, 1.0, 0.0, 1.0, 1.0, 0.0, 1.0, 0.0, 0.0, 1.0, 0.0, 1.0, 1.0, 0.0, 1.0, 0.0, 0.0, 1.0, 0.0, 1.0, 1.0, 0.0, 1.0, 0.0, 0.0, 1.0, 0.0, 1.0, 1.0, 0.0, 1.0, 0.0, 0.0, 1.0, 0.0, 1.0, 1.0, 0.0, 1.0, 0.0, 0.0, 1.0, 0.0, 1.0, 1.0, 0.0, 1.0, 0.0, 0.0, 1.0, 0.0, 1.0, 1.0, 0.0, 1.0, 0.0, 0.0, 1.0, 0.0, 1.0, 1.0, 0.0, 1.0, 0.0, 0.0, 1.0, 0.0, 1.0, 1.0, 0.0, 1.0, 0.0, 0.0, 1.0, 0.0, 1.0, 1.0, 0.0, 1.0, 0.0, 0.0, 1.0, 0.0, 1.0, 1.0, 0.0, 1.0, 0.0, 0.0, 1.0, 0.0, 1.0, 1.0, 0.0, 1.0, 0.0, 0.0, 1.0, 0.0, 1.0, 1.0, 0.0, 1.0, 0.0, 0.0, 1.0, 0.0, 1.0, 1.0, 0.0, 1.0, 0.0, 0.0, 1.0, 0.0, 1.0, 1.0, 0.0, 1.0, 0.0, 0.0, 1.0, 0.0, 1.0, 1.0, 0.0, 1.0, 0.0, 0.0, 1.0, 0.0, 1.0, 1.0, 0.0, 1.0, 0.0, 0.0, 1.0, 0.0, 1.0, 1.0, 0.0, 1.0, 0.0, 0.0, 1.0, 0.0, 1.0, 1.0, 0.0, 1.0, 0.0, 0.0, 1.0, 0.0, 1.0, 1.0, 0.0, 1.0, 0.0, 0.0, 1.0, 0.0, 1.0, 1.0, 0.0, 1.0, 0.0, 0.0, 1.0, 0.0, 1.0, 1.0, 0.0, 1.0, 0.0, 0.0, 1.0, 0.0, 1.0, 1.0, 0.0, 1.0, 0.0, 0.0, 1.0, 0.0, 1.0, 1.0, 0.0, 1.0, 0.0, 0.0, 1.0, 0.0, 1.0, 1.0, 0.0, 1.0, 0.0, 0.0, 1.0, 0.0, 1.0, 1.0, 0.0, 1.0, 0.0, 0.0, 1.0, 0.0, 1.0, 1.0, 0.0, 1.0, 0.0, 0.0, 1.0, 0.0, 1.0, 1.0, 0.0, 1.0, 0.0, 0.0, 1.0, 0.0, 1.0, 1.0, 0.0, 1.0, 0.0, 0.0, 1.0, 0.0, 1.0, 1.0, 0.0, 1.0, 0.0, 0.0, 1.0, 0.0, 1.0, 1.0, 0.0, 1.0, 0.0, 0.0, 1.0, 0.0, 1.0, 1.0, 0.0, 1.0, 0.0, 0.0, 1.0, 0.0, 1.0, 1.0, 0.0, 1.0, 0.0, 0.0, 1.0, 0.0, 1.0, 1.0, 0.0, 1.0, 0.0, 0.0, 1.0, 0.0, 1.0, 1.0, 0.0, 1.0, 0.0, 0.0, 1.0, 0.0, 1.0, 1.0, 0.0, 1.0, 0.0, 0.0, 1.0, 0.0, 1.0, 1.0, 0.0, 1.0, 0.0, 0.0, 1.0, 0.0, 1.0, 1.0, 0.0, 1.0, 0.0, 0.0, 1.0, 0.0, 1.0, 1.0, 0.0, 1.0, 0.0, 0.0, 1.0, 0.0, 1.0, 1.0, 0.0, 1.0, 0.0, 0.0, 1.0, 0.0, 1.0, 1.0, 0.0, 1.0, 0.0, 0.0, 1.0, 0.0, 1.0, 1.0, 0.0, 1.0, 0.0, 0.0, 1.0, 0.0, 1.0, 1.0, 0.0, 1.0, 0.0, 0.0, 1.0, 0.0, 1.0, 1.0, 0.0, 1.0, 0.0, 0.0, 1.0, 0.0, 1.0, 1.0, 0.0, 1.0, 0.0, 0.0, 1.0, 0.0, 1.0, 1.0, 0.0, 1.0, 0.0, 0.0, 1.0, 0.0, 1.0, 1.0, 0.0, 1.0, 0.0, 0.0, 1.0, 0.0, 1.0, 1.0, 0.0, 1.0, 0.0, 0.0, 1.0, 0.0, 1.0, 1.0, 0.0, 1.0, 0.0, 0.0, 1.0, 0.0, 1.0, 1.0, 0.0, 1.0, 0.5, 1.0, 0.5975, 0.9904, 0.6913, 0.9619, 0.7778, 0.9157, 0.8536, 0.8536, 0.9157, 0.7778, 0.9619, 0.6913, 0.9904, 0.5975, 1.0, 0.5, 0.9904, 0.4025, 0.9619, 0.3087, 0.9157, 0.2222, 0.8536, 0.1464, 0.7778, 0.08427, 0.6913, 0.03806, 0.5975, 0.009607, 0.5, 0.0, 0.4025, 0.009607, 0.3087, 0.03806, 0.2222, 0.08427, 0.1464, 0.1464, 0.08426, 0.2222, 0.03806, 0.3087, 0.009607, 0.4025, 0.0, 0.5, 0.009607, 0.5975, 0.03806, 0.6913, 0.08427, 0.7778, 0.1464, 0.8536, 0.2222, 0.9157, 0.3087, 0.9619, 0.4025, 0.9904, 0.0, 0.0, 1.0, 0.0, 1.0, 1.0, 0.0, 1.0, 0.0, 0.0, 1.0, 0.0, 1.0, 1.0, 0.0, 1.0, 0.0, 0.0, 1.0, 0.0, 1.0, 1.0, 0.0, 1.0, 0.0, 0.0, 1.0, 0.0, 1.0, 1.0, 0.0, 1.0, 0.0, 0.0, 1.0, 0.0, 1.0, 1.0, 0.0, 1.0, 0.0, 0.0, 1.0, 0.0, 1.0, 1.0, 0.0, 1.0, 0.0, 0.0, 1.0, 0.0, 1.0, 1.0, 0.0, 1.0, 0.0, 0.0, 1.0, 0.0, 1.0, 1.0, 0.0, 1.0, 0.0, 0.0, 1.0, 0.0, 1.0, 1.0, 0.0, 1.0, 0.0, 0.0, 1.0, 0.0, 1.0, 1.0, 0.0, 1.0, 0.0, 0.0, 1.0, 0.0, 1.0, 1.0, 0.0, 1.0, 0.0, 0.0, 1.0, 0.0, 1.0, 1.0, 0.0, 1.0, 0.0, 0.0, 1.0, 0.0, 1.0, 1.0, 0.0, 1.0, 0.0, 0.0, 1.0, 0.0, 1.0, 1.0, 0.0, 1.0, 0.0, 0.0, 1.0, 0.0, 1.0, 1.0, 0.0, 1.0, 0.0, 0.0, 1.0, 0.0, 1.0, 1.0, 0.0, 1.0, 0.0, 0.0, 1.0, 0.0, 1.0, 1.0, 0.0, 1.0, 0.0, 0.0, 1.0, 0.0, 1.0, 1.0, 0.0, 1.0, 0.0, 0.0, 1.0, 0.0, 1.0, 1.0, 0.0, 1.0, 0.0, 0.0, 1.0, 0.0, 1.0, 1.0, 0.0, 1.0, 0.0, 0.0, 1.0, 0.0, 1.0, 1.0, 0.0, 1.0, 0.0, 0.0, 1.0, 0.0, 1.0, 1.0, 0.0, 1.0, 0.0, 0.0, 1.0, 0.0, 1.0, 1.0, 0.0, 1.0, 0.0, 0.0, 1.0, 0.0, 1.0, 1.0, 0.0, 1.0, 0.0, 0.0, 1.0, 0.0, 1.0, 1.0, 0.0, 1.0, 0.0, 0.0, 1.0, 0.0, 1.0, 1.0, 0.0, 1.0, 0.0, 0.0, 1.0, 0.0, 1.0, 1.0, 0.0, 1.0, 0.0, 0.0, 1.0, 0.0, 1.0, 1.0, 0.0, 1.0, 0.0, 0.0, 1.0, 0.0, 1.0, 1.0, 0.0, 1.0, 0.0, 0.0, 1.0, 0.0, 1.0, 1.0, 0.0, 1.0, 0.0, 0.0, 1.0, 0.0, 1.0, 1.0, 0.0, 1.0, 0.0, 0.0, 1.0, 0.0, 1.0, 1.0, 0.0, 1.0, 0.0, 0.0, 1.0, 0.0, 1.0, 1.0, 0.0, 1.0, 0.0, 0.0, 1.0, 0.0, 1.0, 1.0, 0.0, 1.0, 0.0, 0.0, 1.0, 0.0, 1.0, 1.0, 0.0, 1.0, 0.0, 0.0, 1.0, 0.0, 1.0, 1.0, 0.0, 1.0, 0.0, 0.0, 1.0, 0.0, 1.0, 1.0, 0.0, 1.0, 0.0, 0.0, 1.0, 0.0, 1.0, 1.0, 0.0, 1.0, 0.0, 0.0, 1.0, 0.0, 1.0, 1.0, 0.0, 1.0, 0.0, 0.0, 1.0, 0.0, 1.0, 1.0, 0.0, 1.0, 0.0, 0.0, 1.0, 0.0, 1.0, 1.0, 0.0, 1.0, 0.0, 0.0, 1.0, 0.0, 1.0, 1.0, 0.0, 1.0, 0.0, 0.0, 1.0, 0.0, 1.0, 1.0, 0.0, 1.0, 0.0, 0.0, 1.0, 0.0, 1.0, 1.0, 0.0, 1.0, 0.0, 0.0, 1.0, 0.0, 1.0, 1.0, 0.0, 1.0, 0.0, 0.0, 1.0, 0.0, 1.0, 1.0, 0.0, 1.0, 0.0, 0.0, 1.0, 0.0, 1.0, 1.0, 0.0, 1.0, 0.0, 0.0, 1.0, 0.0, 1.0, 1.0, 0.0, 1.0, 0.0, 0.0, 1.0, 0.0, 1.0, 1.0, 0.0, 1.0, 0.0, 0.0, 1.0, 0.0, 1.0, 1.0, 0.0, 1.0, 0.0, 0.0, 1.0, 0.0, 1.0, 1.0, 0.0, 1.0, 0.0, 0.0, 1.0, 0.0, 1.0, 1.0, 0.0, 1.0, 0.0, 0.0, 1.0, 0.0, 1.0, 1.0, 0.0, 1.0, 0.0, 0.0, 1.0, 0.0, 1.0, 1.0, 0.0, 1.0, 0.0, 0.0, 1.0, 0.0, 1.0, 1.0, 0.0, 1.0, 0.0, 0.0, 1.0, 0.0, 1.0, 1.0, 0.0, 1.0, 0.0, 0.0, 1.0, 0.0, 1.0, 1.0, 0.0, 1.0, 0.0, 0.0, 1.0, 0.0, 1.0, 1.0, 0.0, 1.0, 0.0, 0.0, 1.0, 0.0, 1.0, 1.0, 0.0, 1.0, 0.0, 0.0, 1.0, 0.0, 1.0, 1.0, 0.0, 1.0, 0.0, 0.0, 1.0, 0.0, 1.0, 1.0, 0.0, 1.0, 0.0, 0.0, 1.0, 0.0, 1.0, 1.0, 0.0, 1.0, 0.0, 0.0, 1.0, 0.0, 1.0, 1.0, 0.0, 1.0])
me_cylinder.materials.append(mat_material_005)
me_cylinder.use_remesh_preserve_volume = False
me_cylinder.use_remesh_preserve_attributes = False
me_cylinder.use_mirror_vertex_groups = False
me_cylinder.update()
me_cylinder_002 = bpy.data.meshes.new('Cylinder.002')
me_cylinder_002.from_pydata([(2.217, 0.9, -2.659), (2.217, 0.9, 1.932), (2.375, 0.8827, -2.659), (2.375, 0.8827, 1.932), (2.527, 0.8315, -2.659), (2.527, 0.8315, 1.932), (2.667, 0.7483, -2.659), (2.667, 0.7483, 1.932), (2.79, 0.6364, -2.659), (2.79, 0.6364, 1.932), (2.89, 0.5, -2.659), (2.89, 0.5, 1.932), (2.965, 0.3444, -2.659), (2.965, 0.3444, 1.932), (3.011, 0.1756, -2.659), (3.011, 0.1756, 1.932), (3.027, 9.77e-08, -2.659), (3.027, 9.77e-08, 1.932), (3.011, -0.1756, -2.659), (3.011, -0.1756, 1.932), (2.965, -0.3444, -2.659), (2.965, -0.3444, 1.932), (2.89, -0.5, -2.659), (2.89, -0.5, 1.932), (2.79, -0.6364, -2.659), (2.79, -0.6364, 1.932), (2.667, -0.7483, -2.659), (2.667, -0.7483, 1.932), (2.527, -0.8315, -2.659), (2.527, -0.8315, 1.932), (2.375, -0.8827, -2.659), (2.375, -0.8827, 1.932), (2.217, -0.9, -2.659), (2.217, -0.9, 1.932), (2.059, -0.8827, -2.659), (2.059, -0.8827, 1.932), (1.907, -0.8315, -2.659), (1.907, -0.8315, 1.932), (1.767, -0.7483, -2.659), (1.767, -0.7483, 1.932), (1.644, -0.6364, -2.659), (1.644, -0.6364, 1.932), (1.543, -0.5, -2.659), (1.543, -0.5, 1.932), (1.469, -0.3444, -2.659), (1.469, -0.3444, 1.932), (1.423, -0.1756, -2.659), (1.423, -0.1756, 1.932), (1.407, 8.988e-07, -2.659), (1.407, 8.988e-07, 1.932), (1.423, 0.1756, -2.659), (1.423, 0.1756, 1.932), (1.469, 0.3444, -2.659), (1.469, 0.3444, 1.932), (1.543, 0.5, -2.659), (1.543, 0.5, 1.932), (1.644, 0.6364, -2.659), (1.644, 0.6364, 1.932), (1.767, 0.7483, -2.659), (1.767, 0.7483, 1.932), (1.907, 0.8315, -2.659), (1.907, 0.8315, 1.932), (2.059, 0.8827, -2.659), (2.059, 0.8827, 1.932), (2.375, 0.8827, 2.291), (2.217, 0.9, 2.291), (2.527, 0.8315, 2.291), (2.667, 0.7483, 2.291), (2.79, 0.6364, 2.291), (2.89, 0.5, 2.291), (2.965, 0.3444, 2.291), (3.011, 0.1756, 2.291), (3.027, 9.77e-08, 2.291), (3.011, -0.1756, 2.291), (2.965, -0.3444, 2.291), (2.89, -0.5, 2.291), (2.79, -0.6364, 2.291), (2.667, -0.7483, 2.291), (2.527, -0.8315, 2.291), (2.375, -0.8827, 2.291), (2.217, -0.9, 2.291), (2.059, -0.8827, 2.291), (1.907, -0.8315, 2.291), (1.767, -0.7483, 2.291), (1.644, -0.6364, 2.291), (1.543, -0.5, 2.291), (1.469, -0.3444, 2.291), (1.423, -0.1756, 2.291), (1.407, 8.988e-07, 2.291), (1.423, 0.1756, 2.291), (1.469, 0.3444, 2.291), (1.543, 0.5, 2.291), (1.644, 0.6364, 2.291), (1.767, 0.7483, 2.291), (1.907, 0.8315, 2.291), (2.059, 0.8827, 2.291), (2.644, -0.7101, 1.932), (2.511, -0.7891, 1.932), (1.507, -0.3268, 1.932), (1.463, -0.1666, 1.932), (2.217, 0.8541, 1.932), (2.367, 0.8377, 1.932), (2.067, 0.8377, 1.932), (2.971, -0.1666, 1.932), (2.927, -0.3268, 1.932), (1.923, -0.7891, 1.932), (1.79, -0.7101, 1.932), (1.578, 0.4745, 1.932), (1.673, 0.6039, 1.932), (2.856, 0.4745, 1.932), (2.927, 0.3268, 1.932), (2.367, -0.8377, 1.932), (1.448, 8.686e-07, 1.932), (2.511, 0.7891, 1.932), (2.856, -0.4745, 1.932), (1.673, -0.6039, 1.932), (1.79, 0.7101, 1.932), (2.971, 0.1666, 1.932), (2.217, -0.8541, 1.932), (1.463, 0.1666, 1.932), (2.644, 0.7101, 1.932), (2.76, -0.6039, 1.932), (1.578, -0.4745, 1.932), (1.923, 0.7891, 1.932), (2.986, 1.084e-07, 1.932), (2.067, -0.8377, 1.932), (1.507, 0.3268, 1.932), (2.76, 0.6039, 1.932), (2.644, -0.7095, 1.968), (1.507, -0.3266, 1.968), (2.217, 0.8533, 1.968), (2.067, 0.8369, 1.968), (2.97, -0.1665, 1.968), (1.923, -0.7884, 1.968), (1.578, 0.4741, 1.968), (2.856, 0.4741, 1.968), (2.511, -0.7884, 1.968), (1.464, -0.1665, 1.968), (2.367, 0.8369, 1.968), (2.927, -0.3266, 1.968), (1.79, -0.7095, 1.968), (1.674, 0.6034, 1.968), (2.927, 0.3266, 1.968), (2.367, -0.8369, 1.968), (1.449, 8.681e-07, 1.968), (2.511, 0.7884, 1.968), (2.856, -0.4741, 1.968), (1.674, -0.6034, 1.968), (1.79, 0.7095, 1.968), (2.97, 0.1665, 1.968), (2.217, -0.8533, 1.968), (1.464, 0.1665, 1.968), (2.644, 0.7095, 1.968), (2.76, -0.6034, 1.968), (1.578, -0.4741, 1.968), (1.923, 0.7884, 1.968), (2.985, 1.086e-07, 1.968), (2.067, -0.8369, 1.968), (1.507, 0.3266, 1.968), (2.76, 0.6034, 1.968), (2.667, -0.7483, 1.968), (1.469, -0.3444, 1.967), (2.217, 0.9, 1.968), (2.059, 0.8827, 1.968), (3.011, -0.1756, 1.968), (1.907, -0.8315, 1.968), (1.543, 0.5, 1.968), (2.89, 0.5, 1.968), (2.527, -0.8315, 1.968), (1.423, -0.1756, 1.967), (2.375, 0.8827, 1.968), (2.965, -0.3444, 1.968), (1.767, -0.7483, 1.968), (1.644, 0.6364, 1.968), (2.965, 0.3444, 1.968), (2.375, -0.8827, 1.968), (1.407, 8.988e-07, 1.968), (2.527, 0.8315, 1.968), (2.89, -0.5, 1.968), (1.644, -0.6364, 1.968), (1.767, 0.7483, 1.968), (3.011, 0.1756, 1.968), (2.217, -0.9, 1.968), (1.423, 0.1756, 1.968), (2.667, 0.7483, 1.968), (2.79, -0.6364, 1.968), (1.543, -0.5, 1.968), (1.907, 0.8315, 1.968), (3.027, 9.77e-08, 1.968), (2.059, -0.8827, 1.968), (1.469, 0.3444, 1.968), (2.79, 0.6364, 1.968), (2.282, 0.363, 2.61), (2.217, 0.3701, 2.61), (2.344, 0.3419, 2.61), (2.402, 0.3077, 2.61), (2.452, 0.2617, 2.61), (2.494, 0.2056, 2.61), (2.525, 0.1416, 2.61), (2.544, 0.0722, 2.61), (2.55, 2.019e-07, 2.61), (2.544, -0.0722, 2.61), (2.525, -0.1416, 2.61), (2.494, -0.2056, 2.61), (2.452, -0.2617, 2.61), (2.402, -0.3077, 2.61), (2.344, -0.3419, 2.61), (2.282, -0.363, 2.61), (2.217, -0.3701, 2.61), (2.152, -0.363, 2.61), (2.09, -0.3419, 2.61), (2.032, -0.3077, 2.61), (1.981, -0.2617, 2.61), (1.94, -0.2056, 2.61), (1.909, -0.1416, 2.61), (1.89, -0.0722, 2.61), (1.884, 5.313e-07, 2.61), (1.89, 0.0722, 2.61), (1.909, 0.1416, 2.61), (1.94, 0.2056, 2.61), (1.981, 0.2617, 2.61), (2.032, 0.3077, 2.61), (2.09, 0.3419, 2.61), (2.152, 0.363, 2.61), (2.315, -0.5499, 2.291), (2.217, -0.5606, 2.291), (2.41, 0.518, 2.291), (2.497, 0.4661, 2.291), (1.937, 0.4661, 2.291), (2.024, 0.518, 2.291), (2.119, -0.5499, 2.291), (2.574, 0.3964, 2.291), (2.119, 0.5499, 2.291), (2.024, -0.518, 2.291), (2.637, 0.3115, 2.291), (2.217, 0.5606, 2.291), (1.937, -0.4661, 2.291), (2.683, 0.2145, 2.291), (1.86, -0.3964, 2.291), (2.712, 0.1094, 2.291), (1.797, -0.3115, 2.291), (2.722, 1.733e-07, 2.291), (1.751, -0.2145, 2.291), (2.712, -0.1094, 2.291), (1.722, -0.1094, 2.291), (2.683, -0.2145, 2.291), (1.712, 6.723e-07, 2.291), (2.637, -0.3115, 2.291), (1.722, 0.1094, 2.291), (2.574, -0.3964, 2.291), (1.751, 0.2145, 2.291), (2.497, -0.4661, 2.291), (1.797, 0.3115, 2.291), (2.41, -0.518, 2.291), (2.315, 0.5499, 2.291), (1.86, 0.3964, 2.291), (2.225, 0.04463, 3.301), (2.217, 0.04551, 3.301), (2.233, 0.04204, 3.301), (2.24, 0.03784, 3.301), (2.246, 0.03218, 3.301), (2.251, 0.02528, 3.301), (2.255, 0.01741, 3.301), (2.257, 0.008878, 3.301), (2.258, 2.784e-07, 3.301), (2.257, -0.008877, 3.301), (2.255, -0.01741, 3.301), (2.251, -0.02528, 3.301), (2.246, -0.03218, 3.301), (2.24, -0.03784, 3.301), (2.233, -0.04204, 3.301), (2.225, -0.04463, 3.301), (2.217, -0.04551, 3.301), (2.209, -0.04463, 3.301), (2.201, -0.04204, 3.301), (2.194, -0.03784, 3.301), (2.188, -0.03218, 3.301), (2.183, -0.02528, 3.301), (2.179, -0.01741, 3.301), (2.177, -0.008877, 3.301), (2.176, 3.189e-07, 3.301), (2.177, 0.008878, 3.301), (2.179, 0.01741, 3.301), (2.183, 0.02528, 3.301), (2.188, 0.03218, 3.301), (2.194, 0.03784, 3.301), (2.201, 0.04204, 3.301), (2.209, 0.04463, 3.301), (2.217, 0.1717, 2.61), (2.247, 0.1684, 2.61), (2.089, 0.09538, 2.61), (2.108, 0.1214, 2.61), (2.276, -0.1586, 2.61), (2.247, -0.1684, 2.61), (2.276, 0.1586, 2.61), (2.131, 0.1427, 2.61), (2.217, -0.1717, 2.61), (2.303, 0.1427, 2.61), (2.158, 0.1586, 2.61), (2.187, -0.1684, 2.61), (2.326, 0.1214, 2.61), (2.187, 0.1684, 2.61), (2.158, -0.1586, 2.61), (2.345, 0.09538, 2.61), (2.131, -0.1427, 2.61), (2.36, 0.0657, 2.61), (2.108, -0.1214, 2.61), (2.369, 0.03349, 2.61), (2.089, -0.09538, 2.61), (2.371, 2.479e-07, 2.61), (2.074, -0.0657, 2.61), (2.369, -0.03349, 2.61), (2.065, -0.03349, 2.61), (2.36, -0.0657, 2.61), (2.062, 4.007e-07, 2.61), (2.345, -0.09538, 2.61), (2.065, 0.03349, 2.61), (2.326, -0.1214, 2.61), (2.074, 0.0657, 2.61), (2.303, -0.1427, 2.61)], [], [(0, 1, 3, 2), (2, 3, 5, 4), (4, 5, 7, 6), (6, 7, 9, 8), (8, 9, 11, 10), (10, 11, 13, 12), (12, 13, 15, 14), (14, 15, 17, 16), (16, 17, 19, 18), (18, 19, 21, 20), (20, 21, 23, 22), (22, 23, 25, 24), (24, 25, 27, 26), (26, 27, 29, 28), (28, 29, 31, 30), (30, 31, 33, 32), (32, 33, 35, 34), (34, 35, 37, 36), (36, 37, 39, 38), (38, 39, 41, 40), (40, 41, 43, 42), (42, 43, 45, 44), (44, 45, 47, 46), (46, 47, 49, 48), (48, 49, 51, 50), (50, 51, 53, 52), (52, 53, 55, 54), (54, 55, 57, 56), (56, 57, 59, 58), (58, 59, 61, 60), (168, 160, 77, 78), (60, 61, 63, 62), (62, 63, 1, 0), (0, 2, 4, 6, 8, 10, 12, 14, 16, 18, 20, 22, 24, 26, 28, 30, 32, 34, 36, 38, 40, 42, 44, 46, 48, 50, 52, 54, 56, 58, 60, 62), (225, 224, 207, 208), (169, 161, 86, 87), (170, 162, 65, 64), (162, 163, 95, 65), (171, 164, 73, 74), (172, 165, 82, 83), (173, 166, 91, 92), (174, 167, 69, 70), (175, 168, 78, 79), (176, 169, 87, 88), (177, 170, 64, 66), (178, 171, 74, 75), (179, 172, 83, 84), (180, 173, 92, 93), (181, 174, 70, 71), (182, 175, 79, 80), (183, 176, 88, 89), (184, 177, 66, 67), (185, 178, 75, 76), (186, 179, 84, 85), (187, 180, 93, 94), (188, 181, 71, 72), (189, 182, 80, 81), (190, 183, 89, 90), (191, 184, 67, 68), (160, 185, 76, 77), (161, 186, 85, 86), (163, 187, 94, 95), (164, 188, 72, 73), (165, 189, 81, 82), (166, 190, 90, 91), (167, 191, 68, 69), (11, 9, 127, 109), (55, 53, 126, 107), (37, 35, 125, 105), (19, 17, 124, 103), (63, 61, 123, 102), (45, 43, 122, 98), (27, 25, 121, 96), (9, 7, 120, 127), (53, 51, 119, 126), (35, 33, 118, 125), (17, 15, 117, 124), (61, 59, 116, 123), (43, 41, 115, 122), (25, 23, 114, 121), (7, 5, 113, 120), (51, 49, 112, 119), (33, 31, 111, 118), (15, 13, 110, 117), (59, 57, 108, 116), (41, 39, 106, 115), (23, 21, 104, 114), (5, 3, 101, 113), (49, 47, 99, 112), (31, 29, 97, 111), (13, 11, 109, 110), (57, 55, 107, 108), (39, 37, 105, 106), (21, 19, 103, 104), (1, 63, 102, 100), (3, 1, 100, 101), (47, 45, 98, 99), (29, 27, 96, 97), (109, 127, 159, 135), (107, 126, 158, 134), (105, 125, 157, 133), (103, 124, 156, 132), (102, 123, 155, 131), (98, 122, 154, 129), (96, 121, 153, 128), (127, 120, 152, 159), (126, 119, 151, 158), (125, 118, 150, 157), (124, 117, 149, 156), (123, 116, 148, 155), (122, 115, 147, 154), (121, 114, 146, 153), (120, 113, 145, 152), (119, 112, 144, 151), (118, 111, 143, 150), (117, 110, 142, 149), (116, 108, 141, 148), (115, 106, 140, 147), (114, 104, 139, 146), (113, 101, 138, 145), (112, 99, 137, 144), (111, 97, 136, 143), (110, 109, 135, 142), (108, 107, 134, 141), (106, 105, 133, 140), (104, 103, 132, 139), (100, 102, 131, 130), (101, 100, 130, 138), (99, 98, 129, 137), (97, 96, 128, 136), (135, 159, 191, 167), (134, 158, 190, 166), (133, 157, 189, 165), (132, 156, 188, 164), (131, 155, 187, 163), (129, 154, 186, 161), (128, 153, 185, 160), (159, 152, 184, 191), (158, 151, 183, 190), (157, 150, 182, 189), (156, 149, 181, 188), (155, 148, 180, 187), (154, 147, 179, 186), (153, 146, 178, 185), (152, 145, 177, 184), (151, 144, 176, 183), (150, 143, 175, 182), (149, 142, 174, 181), (148, 141, 173, 180), (147, 140, 172, 179), (146, 139, 171, 178), (145, 138, 170, 177), (144, 137, 169, 176), (143, 136, 168, 175), (142, 135, 167, 174), (141, 134, 166, 173), (140, 133, 165, 172), (139, 132, 164, 171), (130, 131, 163, 162), (138, 130, 162, 170), (137, 129, 161, 169), (136, 128, 160, 168), (289, 288, 257, 256), (227, 226, 194, 195), (229, 228, 221, 222), (230, 225, 208, 209), (231, 227, 195, 196), (232, 229, 222, 223), (233, 230, 209, 210), (234, 231, 196, 197), (235, 232, 223, 193), (236, 233, 210, 211), (237, 234, 197, 198), (238, 236, 211, 212), (239, 237, 198, 199), (240, 238, 212, 213), (241, 239, 199, 200), (242, 240, 213, 214), (243, 241, 200, 201), (244, 242, 214, 215), (245, 243, 201, 202), (246, 244, 215, 216), (247, 245, 202, 203), (248, 246, 216, 217), (249, 247, 203, 204), (250, 248, 217, 218), (251, 249, 204, 205), (252, 250, 218, 219), (253, 251, 205, 206), (254, 235, 193, 192), (255, 252, 219, 220), (224, 253, 206, 207), (226, 254, 192, 194), (228, 255, 220, 221), (93, 92, 255, 228), (66, 64, 254, 226), (79, 78, 253, 224), (92, 91, 252, 255), (64, 65, 235, 254), (78, 77, 251, 253), (91, 90, 250, 252), (77, 76, 249, 251), (90, 89, 248, 250), (76, 75, 247, 249), (89, 88, 246, 248), (75, 74, 245, 247), (88, 87, 244, 246), (74, 73, 243, 245), (87, 86, 242, 244), (73, 72, 241, 243), (86, 85, 240, 242), (72, 71, 239, 241), (85, 84, 238, 240), (71, 70, 237, 239), (84, 83, 236, 238), (70, 69, 234, 237), (83, 82, 233, 236), (65, 95, 232, 235), (69, 68, 231, 234), (82, 81, 230, 233), (95, 94, 229, 232), (68, 67, 227, 231), (81, 80, 225, 230), (94, 93, 228, 229), (67, 66, 226, 227), (80, 79, 224, 225), (256, 257, 287, 286, 285, 284, 283, 282, 281, 280, 279, 278, 277, 276, 275, 274, 273, 272, 271, 270, 269, 268, 267, 266, 265, 264, 263, 262, 261, 260, 259, 258), (291, 290, 283, 284), (293, 292, 270, 271), (294, 289, 256, 258), (295, 291, 284, 285), (296, 293, 271, 272), (297, 294, 258, 259), (298, 295, 285, 286), (299, 296, 272, 273), (300, 297, 259, 260), (301, 298, 286, 287), (302, 299, 273, 274), (303, 300, 260, 261), (288, 301, 287, 257), (304, 302, 274, 275), (305, 303, 261, 262), (306, 304, 275, 276), (307, 305, 262, 263), (308, 306, 276, 277), (309, 307, 263, 264), (310, 308, 277, 278), (311, 309, 264, 265), (312, 310, 278, 279), (313, 311, 265, 266), (314, 312, 279, 280), (315, 313, 266, 267), (316, 314, 280, 281), (317, 315, 267, 268), (318, 316, 281, 282), (319, 317, 268, 269), (290, 318, 282, 283), (292, 319, 269, 270), (206, 205, 319, 292), (219, 218, 318, 290), (205, 204, 317, 319), (218, 217, 316, 318), (204, 203, 315, 317), (217, 216, 314, 316), (203, 202, 313, 315), (216, 215, 312, 314), (202, 201, 311, 313), (215, 214, 310, 312), (201, 200, 309, 311), (214, 213, 308, 310), (200, 199, 307, 309), (213, 212, 306, 308), (199, 198, 305, 307), (212, 211, 304, 306), (198, 197, 303, 305), (211, 210, 302, 304), (193, 223, 301, 288), (197, 196, 300, 303), (210, 209, 299, 302), (223, 222, 298, 301), (196, 195, 297, 300), (209, 208, 296, 299), (222, 221, 295, 298), (195, 194, 294, 297), (208, 207, 293, 296), (221, 220, 291, 295), (194, 192, 289, 294), (207, 206, 292, 293), (220, 219, 290, 291), (192, 193, 288, 289)])
_uv = me_cylinder_002.uv_layers.new(name='UVMap')
_uv.uv.foreach_set('vector', [1.0, 0.5, 1.0, 1.0, 0.9688, 1.0, 0.9688, 0.5, 0.9688, 0.5, 0.9688, 1.0, 0.9375, 1.0, 0.9375, 0.5, 0.9375, 0.5, 0.9375, 1.0, 0.9062, 1.0, 0.9062, 0.5, 0.9062, 0.5, 0.9062, 1.0, 0.875, 1.0, 0.875, 0.5, 0.875, 0.5, 0.875, 1.0, 0.8438, 1.0, 0.8438, 0.5, 0.8438, 0.5, 0.8438, 1.0, 0.8125, 1.0, 0.8125, 0.5, 0.8125, 0.5, 0.8125, 1.0, 0.7812, 1.0, 0.7812, 0.5, 0.7812, 0.5, 0.7812, 1.0, 0.75, 1.0, 0.75, 0.5, 0.75, 0.5, 0.75, 1.0, 0.7188, 1.0, 0.7188, 0.5, 0.7188, 0.5, 0.7188, 1.0, 0.6875, 1.0, 0.6875, 0.5, 0.6875, 0.5, 0.6875, 1.0, 0.6562, 1.0, 0.6562, 0.5, 0.6562, 0.5, 0.6562, 1.0, 0.625, 1.0, 0.625, 0.5, 0.625, 0.5, 0.625, 1.0, 0.5938, 1.0, 0.5938, 0.5, 0.5938, 0.5, 0.5938, 1.0, 0.5625, 1.0, 0.5625, 0.5, 0.5625, 0.5, 0.5625, 1.0, 0.5312, 1.0, 0.5312, 0.5, 0.5312, 0.5, 0.5312, 1.0, 0.5, 1.0, 0.5, 0.5, 0.5, 0.5, 0.5, 1.0, 0.4688, 1.0, 0.4688, 0.5, 0.4688, 0.5, 0.4688, 1.0, 0.4375, 1.0, 0.4375, 0.5, 0.4375, 0.5, 0.4375, 1.0, 0.4062, 1.0, 0.4062, 0.5, 0.4062, 0.5, 0.4062, 1.0, 0.375, 1.0, 0.375, 0.5, 0.375, 0.5, 0.375, 1.0, 0.3438, 1.0, 0.3438, 0.5, 0.3438, 0.5, 0.3438, 1.0, 0.3125, 1.0, 0.3125, 0.5, 0.3125, 0.5, 0.3125, 1.0, 0.2812, 1.0, 0.2812, 0.5, 0.2812, 0.5, 0.2812, 1.0, 0.25, 1.0, 0.25, 0.5, 0.25, 0.5, 0.25, 1.0, 0.2188, 1.0, 0.2188, 0.5, 0.2188, 0.5, 0.2188, 1.0, 0.1875, 1.0, 0.1875, 0.5, 0.1875, 0.5, 0.1875, 1.0, 0.1562, 1.0, 0.1562, 0.5, 0.1562, 0.5, 0.1562, 1.0, 0.125, 1.0, 0.125, 0.5, 0.125, 0.5, 0.125, 1.0, 0.09375, 1.0, 0.09375, 0.5, 0.09375, 0.5, 0.09375, 1.0, 0.0625, 1.0, 0.0625, 0.5, 0.5625, 1.0, 0.5938, 1.0, 0.5938, 1.0, 0.5625, 1.0, 0.0625, 0.5, 0.0625, 1.0, 0.03125, 1.0, 0.03125, 0.5, 0.03125, 0.5, 0.03125, 1.0, 0.0, 1.0, 0.0, 0.5, 0.75, 0.49, 0.7968, 0.4854, 0.8418, 0.4717, 0.8833, 0.4496, 0.9197, 0.4197, 0.9496, 0.3833, 0.9717, 0.3418, 0.9854, 0.2968, 0.99, 0.25, 0.9854, 0.2032, 0.9717, 0.1582, 0.9496, 0.1167, 0.9197, 0.08029, 0.8833, 0.05045, 0.8418, 0.02827, 0.7968, 0.01461, 0.75, 0.01, 0.7032, 0.01461, 0.6582, 0.02827, 0.6167, 0.05045, 0.5803, 0.08029, 0.5504, 0.1167, 0.5283, 0.1582, 0.5146, 0.2032, 0.51, 0.25, 0.5146, 0.2968, 0.5283, 0.3418, 0.5504, 0.3833, 0.5803, 0.4197, 0.6167, 0.4496, 0.6582, 0.4717, 0.7032, 0.4854, 0.5, 1.0, 0.5312, 1.0, 0.5312, 1.0, 0.5, 1.0, 0.2812, 1.0, 0.3125, 1.0, 0.3125, 1.0, 0.2812, 1.0, 0.9688, 1.0, 1.0, 1.0, 1.0, 1.0, 0.9688, 1.0, 0.0, 1.0, 0.03125, 1.0, 0.03125, 1.0, 0.0, 1.0, 0.6875, 1.0, 0.7188, 1.0, 0.7188, 1.0, 0.6875, 1.0, 0.4062, 1.0, 0.4375, 1.0, 0.4375, 1.0, 0.4062, 1.0, 0.125, 1.0, 0.1562, 1.0, 0.1562, 1.0, 0.125, 1.0, 0.8125, 1.0, 0.8438, 1.0, 0.8438, 1.0, 0.8125, 1.0, 0.5312, 1.0, 0.5625, 1.0, 0.5625, 1.0, 0.5312, 1.0, 0.25, 1.0, 0.2812, 1.0, 0.2812, 1.0, 0.25, 1.0, 0.9375, 1.0, 0.9688, 1.0, 0.9688, 1.0, 0.9375, 1.0, 0.6562, 1.0, 0.6875, 1.0, 0.6875, 1.0, 0.6562, 1.0, 0.375, 1.0, 0.4062, 1.0, 0.4062, 1.0, 0.375, 1.0, 0.09375, 1.0, 0.125, 1.0, 0.125, 1.0, 0.09375, 1.0, 0.7812, 1.0, 0.8125, 1.0, 0.8125, 1.0, 0.7812, 1.0, 0.5, 1.0, 0.5312, 1.0, 0.5312, 1.0, 0.5, 1.0, 0.2188, 1.0, 0.25, 1.0, 0.25, 1.0, 0.2188, 1.0, 0.9062, 1.0, 0.9375, 1.0, 0.9375, 1.0, 0.9062, 1.0, 0.625, 1.0, 0.6562, 1.0, 0.6562, 1.0, 0.625, 1.0, 0.3438, 1.0, 0.375, 1.0, 0.375, 1.0, 0.3438, 1.0, 0.0625, 1.0, 0.09375, 1.0, 0.09375, 1.0, 0.0625, 1.0, 0.75, 1.0, 0.7812, 1.0, 0.7812, 1.0, 0.75, 1.0, 0.4687, 1.0, 0.5, 1.0, 0.5, 1.0, 0.4688, 1.0, 0.1875, 1.0, 0.2188, 1.0, 0.2188, 1.0, 0.1875, 1.0, 0.875, 1.0, 0.9062, 1.0, 0.9062, 1.0, 0.875, 1.0, 0.5938, 1.0, 0.625, 1.0, 0.625, 1.0, 0.5938, 1.0, 0.3125, 1.0, 0.3438, 1.0, 0.3438, 1.0, 0.3125, 1.0, 0.03125, 1.0, 0.0625, 1.0, 0.0625, 1.0, 0.03125, 1.0, 0.7188, 1.0, 0.75, 1.0, 0.75, 1.0, 0.7188, 1.0, 0.4375, 1.0, 0.4687, 1.0, 0.4688, 1.0, 0.4375, 1.0, 0.1562, 1.0, 0.1875, 1.0, 0.1875, 1.0, 0.1562, 1.0, 0.8438, 1.0, 0.875, 1.0, 0.875, 1.0, 0.8438, 1.0, 0.8438, 1.0, 0.875, 1.0, 0.875, 1.0, 0.8438, 1.0, 0.1562, 1.0, 0.1875, 1.0, 0.1875, 1.0, 0.1562, 1.0, 0.4375, 1.0, 0.4688, 1.0, 0.4688, 1.0, 0.4375, 1.0, 0.7188, 1.0, 0.75, 1.0, 0.75, 1.0, 0.7188, 1.0, 0.03125, 1.0, 0.0625, 1.0, 0.0625, 1.0, 0.03125, 1.0, 0.3125, 1.0, 0.3438, 1.0, 0.3438, 1.0, 0.3125, 1.0, 0.5938, 1.0, 0.625, 1.0, 0.625, 1.0, 0.5938, 1.0, 0.875, 1.0, 0.9062, 1.0, 0.9062, 1.0, 0.875, 1.0, 0.1875, 1.0, 0.2188, 1.0, 0.2188, 1.0, 0.1875, 1.0, 0.4688, 1.0, 0.5, 1.0, 0.5, 1.0, 0.4688, 1.0, 0.75, 1.0, 0.7812, 1.0, 0.7812, 1.0, 0.75, 1.0, 0.0625, 1.0, 0.09375, 1.0, 0.09375, 1.0, 0.0625, 1.0, 0.3438, 1.0, 0.375, 1.0, 0.375, 1.0, 0.3438, 1.0, 0.625, 1.0, 0.6562, 1.0, 0.6562, 1.0, 0.625, 1.0, 0.9062, 1.0, 0.9375, 1.0, 0.9375, 1.0, 0.9062, 1.0, 0.2188, 1.0, 0.25, 1.0, 0.25, 1.0, 0.2188, 1.0, 0.5, 1.0, 0.5312, 1.0, 0.5312, 1.0, 0.5, 1.0, 0.7812, 1.0, 0.8125, 1.0, 0.8125, 1.0, 0.7812, 1.0, 0.09375, 1.0, 0.125, 1.0, 0.125, 1.0, 0.09375, 1.0, 0.375, 1.0, 0.4062, 1.0, 0.4062, 1.0, 0.375, 1.0, 0.6562, 1.0, 0.6875, 1.0, 0.6875, 1.0, 0.6562, 1.0, 0.9375, 1.0, 0.9688, 1.0, 0.9688, 1.0, 0.9375, 1.0, 0.25, 1.0, 0.2812, 1.0, 0.2812, 1.0, 0.25, 1.0, 0.5312, 1.0, 0.5625, 1.0, 0.5625, 1.0, 0.5312, 1.0, 0.8125, 1.0, 0.8438, 1.0, 0.8438, 1.0, 0.8125, 1.0, 0.125, 1.0, 0.1562, 1.0, 0.1562, 1.0, 0.125, 1.0, 0.4062, 1.0, 0.4375, 1.0, 0.4375, 1.0, 0.4062, 1.0, 0.6875, 1.0, 0.7188, 1.0, 0.7188, 1.0, 0.6875, 1.0, 0.0, 1.0, 0.03125, 1.0, 0.03125, 1.0, 0.0, 1.0, 0.9688, 1.0, 1.0, 1.0, 1.0, 1.0, 0.9688, 1.0, 0.2812, 1.0, 0.3125, 1.0, 0.3125, 1.0, 0.2812, 1.0, 0.5625, 1.0, 0.5938, 1.0, 0.5938, 1.0, 0.5625, 1.0, 0.8438, 1.0, 0.875, 1.0, 0.875, 1.0, 0.8438, 1.0, 0.1562, 1.0, 0.1875, 1.0, 0.1875, 1.0, 0.1562, 1.0, 0.4375, 1.0, 0.4688, 1.0, 0.4688, 1.0, 0.4375, 1.0, 0.7188, 1.0, 0.75, 1.0, 0.75, 1.0, 0.7188, 1.0, 0.03125, 1.0, 0.0625, 1.0, 0.0625, 1.0, 0.03125, 1.0, 0.3125, 1.0, 0.3438, 1.0, 0.3438, 1.0, 0.3125, 1.0, 0.5938, 1.0, 0.625, 1.0, 0.625, 1.0, 0.5938, 1.0, 0.875, 1.0, 0.9062, 1.0, 0.9062, 1.0, 0.875, 1.0, 0.1875, 1.0, 0.2188, 1.0, 0.2188, 1.0, 0.1875, 1.0, 0.4688, 1.0, 0.5, 1.0, 0.5, 1.0, 0.4688, 1.0, 0.75, 1.0, 0.7812, 1.0, 0.7812, 1.0, 0.75, 1.0, 0.0625, 1.0, 0.09375, 1.0, 0.09375, 1.0, 0.0625, 1.0, 0.3438, 1.0, 0.375, 1.0, 0.375, 1.0, 0.3438, 1.0, 0.625, 1.0, 0.6562, 1.0, 0.6562, 1.0, 0.625, 1.0, 0.9062, 1.0, 0.9375, 1.0, 0.9375, 1.0, 0.9062, 1.0, 0.2188, 1.0, 0.25, 1.0, 0.25, 1.0, 0.2188, 1.0, 0.5, 1.0, 0.5312, 1.0, 0.5312, 1.0, 0.5, 1.0, 0.7812, 1.0, 0.8125, 1.0, 0.8125, 1.0, 0.7812, 1.0, 0.09375, 1.0, 0.125, 1.0, 0.125, 1.0, 0.09375, 1.0, 0.375, 1.0, 0.4062, 1.0, 0.4062, 1.0, 0.375, 1.0, 0.6562, 1.0, 0.6875, 1.0, 0.6875, 1.0, 0.6562, 1.0, 0.9375, 1.0, 0.9688, 1.0, 0.9688, 1.0, 0.9375, 1.0, 0.25, 1.0, 0.2812, 1.0, 0.2812, 1.0, 0.25, 1.0, 0.5312, 1.0, 0.5625, 1.0, 0.5625, 1.0, 0.5312, 1.0, 0.8125, 1.0, 0.8438, 1.0, 0.8438, 1.0, 0.8125, 1.0, 0.125, 1.0, 0.1562, 1.0, 0.1562, 1.0, 0.125, 1.0, 0.4062, 1.0, 0.4375, 1.0, 0.4375, 1.0, 0.4062, 1.0, 0.6875, 1.0, 0.7188, 1.0, 0.7188, 1.0, 0.6875, 1.0, 0.0, 1.0, 0.03125, 1.0, 0.03125, 1.0, 0.0, 1.0, 0.9688, 1.0, 1.0, 1.0, 1.0, 1.0, 0.9688, 1.0, 0.2812, 1.0, 0.3125, 1.0, 0.3125, 1.0, 0.2812, 1.0, 0.5625, 1.0, 0.5938, 1.0, 0.5938, 1.0, 0.5625, 1.0, 0.8438, 1.0, 0.875, 1.0, 0.875, 1.0, 0.8438, 1.0, 0.1562, 1.0, 0.1875, 1.0, 0.1875, 1.0, 0.1562, 1.0, 0.4375, 1.0, 0.4688, 1.0, 0.4687, 1.0, 0.4375, 1.0, 0.7188, 1.0, 0.75, 1.0, 0.75, 1.0, 0.7188, 1.0, 0.03125, 1.0, 0.0625, 1.0, 0.0625, 1.0, 0.03125, 1.0, 0.3125, 1.0, 0.3438, 1.0, 0.3438, 1.0, 0.3125, 1.0, 0.5938, 1.0, 0.625, 1.0, 0.625, 1.0, 0.5938, 1.0, 0.875, 1.0, 0.9062, 1.0, 0.9062, 1.0, 0.875, 1.0, 0.1875, 1.0, 0.2188, 1.0, 0.2188, 1.0, 0.1875, 1.0, 0.4688, 1.0, 0.5, 1.0, 0.5, 1.0, 0.4687, 1.0, 0.75, 1.0, 0.7812, 1.0, 0.7812, 1.0, 0.75, 1.0, 0.0625, 1.0, 0.09375, 1.0, 0.09375, 1.0, 0.0625, 1.0, 0.3438, 1.0, 0.375, 1.0, 0.375, 1.0, 0.3438, 1.0, 0.625, 1.0, 0.6562, 1.0, 0.6562, 1.0, 0.625, 1.0, 0.9062, 1.0, 0.9375, 1.0, 0.9375, 1.0, 0.9062, 1.0, 0.2188, 1.0, 0.25, 1.0, 0.25, 1.0, 0.2188, 1.0, 0.5, 1.0, 0.5312, 1.0, 0.5312, 1.0, 0.5, 1.0, 0.7812, 1.0, 0.8125, 1.0, 0.8125, 1.0, 0.7812, 1.0, 0.09375, 1.0, 0.125, 1.0, 0.125, 1.0, 0.09375, 1.0, 0.375, 1.0, 0.4062, 1.0, 0.4062, 1.0, 0.375, 1.0, 0.6562, 1.0, 0.6875, 1.0, 0.6875, 1.0, 0.6562, 1.0, 0.9375, 1.0, 0.9688, 1.0, 0.9688, 1.0, 0.9375, 1.0, 0.25, 1.0, 0.2812, 1.0, 0.2812, 1.0, 0.25, 1.0, 0.5312, 1.0, 0.5625, 1.0, 0.5625, 1.0, 0.5312, 1.0, 0.8125, 1.0, 0.8438, 1.0, 0.8438, 1.0, 0.8125, 1.0, 0.125, 1.0, 0.1562, 1.0, 0.1562, 1.0, 0.125, 1.0, 0.4062, 1.0, 0.4375, 1.0, 0.4375, 1.0, 0.4062, 1.0, 0.6875, 1.0, 0.7188, 1.0, 0.7188, 1.0, 0.6875, 1.0, 0.0, 1.0, 0.03125, 1.0, 0.03125, 1.0, 0.0, 1.0, 0.9688, 1.0, 1.0, 1.0, 1.0, 1.0, 0.9688, 1.0, 0.2812, 1.0, 0.3125, 1.0, 0.3125, 1.0, 0.2812, 1.0, 0.5625, 1.0, 0.5938, 1.0, 0.5938, 1.0, 0.5625, 1.0, 0.9688, 1.0, 1.0, 1.0, 1.0, 1.0, 0.9688, 1.0, 0.9062, 1.0, 0.9375, 1.0, 0.9375, 1.0, 0.9062, 1.0, 0.0625, 1.0, 0.09375, 1.0, 0.09375, 1.0, 0.0625, 1.0, 0.4688, 1.0, 0.5, 1.0, 0.5, 1.0, 0.4688, 1.0, 0.875, 1.0, 0.9062, 1.0, 0.9062, 1.0, 0.875, 1.0, 0.03125, 1.0, 0.0625, 1.0, 0.0625, 1.0, 0.03125, 1.0, 0.4375, 1.0, 0.4688, 1.0, 0.4688, 1.0, 0.4375, 1.0, 0.8438, 1.0, 0.875, 1.0, 0.875, 1.0, 0.8438, 1.0, 0.0, 1.0, 0.03125, 1.0, 0.03125, 1.0, 0.0, 1.0, 0.4062, 1.0, 0.4375, 1.0, 0.4375, 1.0, 0.4062, 1.0, 0.8125, 1.0, 0.8438, 1.0, 0.8438, 1.0, 0.8125, 1.0, 0.375, 1.0, 0.4062, 1.0, 0.4062, 1.0, 0.375, 1.0, 0.7812, 1.0, 0.8125, 1.0, 0.8125, 1.0, 0.7812, 1.0, 0.3438, 1.0, 0.375, 1.0, 0.375, 1.0, 0.3438, 1.0, 0.75, 1.0, 0.7812, 1.0, 0.7812, 1.0, 0.75, 1.0, 0.3125, 1.0, 0.3438, 1.0, 0.3438, 1.0, 0.3125, 1.0, 0.7188, 1.0, 0.75, 1.0, 0.75, 1.0, 0.7188, 1.0, 0.2812, 1.0, 0.3125, 1.0, 0.3125, 1.0, 0.2812, 1.0, 0.6875, 1.0, 0.7188, 1.0, 0.7188, 1.0, 0.6875, 1.0, 0.25, 1.0, 0.2812, 1.0, 0.2812, 1.0, 0.25, 1.0, 0.6562, 1.0, 0.6875, 1.0, 0.6875, 1.0, 0.6562, 1.0, 0.2188, 1.0, 0.25, 1.0, 0.25, 1.0, 0.2188, 1.0, 0.625, 1.0, 0.6562, 1.0, 0.6562, 1.0, 0.625, 1.0, 0.1875, 1.0, 0.2188, 1.0, 0.2188, 1.0, 0.1875, 1.0, 0.5938, 1.0, 0.625, 1.0, 0.625, 1.0, 0.5938, 1.0, 0.1562, 1.0, 0.1875, 1.0, 0.1875, 1.0, 0.1562, 1.0, 0.5625, 1.0, 0.5938, 1.0, 0.5938, 1.0, 0.5625, 1.0, 0.9688, 1.0, 1.0, 1.0, 1.0, 1.0, 0.9688, 1.0, 0.125, 1.0, 0.1562, 1.0, 0.1562, 1.0, 0.125, 1.0, 0.5312, 1.0, 0.5625, 1.0, 0.5625, 1.0, 0.5312, 1.0, 0.9375, 1.0, 0.9688, 1.0, 0.9688, 1.0, 0.9375, 1.0, 0.09375, 1.0, 0.125, 1.0, 0.125, 1.0, 0.09375, 1.0, 0.09375, 1.0, 0.125, 1.0, 0.125, 1.0, 0.09375, 1.0, 0.9375, 1.0, 0.9688, 1.0, 0.9688, 1.0, 0.9375, 1.0, 0.5312, 1.0, 0.5625, 1.0, 0.5625, 1.0, 0.5312, 1.0, 0.125, 1.0, 0.1562, 1.0, 0.1562, 1.0, 0.125, 1.0, 0.9688, 1.0, 1.0, 1.0, 1.0, 1.0, 0.9688, 1.0, 0.5625, 1.0, 0.5938, 1.0, 0.5938, 1.0, 0.5625, 1.0, 0.1562, 1.0, 0.1875, 1.0, 0.1875, 1.0, 0.1562, 1.0, 0.5938, 1.0, 0.625, 1.0, 0.625, 1.0, 0.5938, 1.0, 0.1875, 1.0, 0.2188, 1.0, 0.2188, 1.0, 0.1875, 1.0, 0.625, 1.0, 0.6562, 1.0, 0.6562, 1.0, 0.625, 1.0, 0.2188, 1.0, 0.25, 1.0, 0.25, 1.0, 0.2188, 1.0, 0.6562, 1.0, 0.6875, 1.0, 0.6875, 1.0, 0.6562, 1.0, 0.25, 1.0, 0.2812, 1.0, 0.2812, 1.0, 0.25, 1.0, 0.6875, 1.0, 0.7188, 1.0, 0.7188, 1.0, 0.6875, 1.0, 0.2812, 1.0, 0.3125, 1.0, 0.3125, 1.0, 0.2812, 1.0, 0.7188, 1.0, 0.75, 1.0, 0.75, 1.0, 0.7188, 1.0, 0.3125, 1.0, 0.3438, 1.0, 0.3438, 1.0, 0.3125, 1.0, 0.75, 1.0, 0.7812, 1.0, 0.7812, 1.0, 0.75, 1.0, 0.3438, 1.0, 0.375, 1.0, 0.375, 1.0, 0.3438, 1.0, 0.7812, 1.0, 0.8125, 1.0, 0.8125, 1.0, 0.7812, 1.0, 0.375, 1.0, 0.4062, 1.0, 0.4062, 1.0, 0.375, 1.0, 0.8125, 1.0, 0.8438, 1.0, 0.8438, 1.0, 0.8125, 1.0, 0.4062, 1.0, 0.4375, 1.0, 0.4375, 1.0, 0.4062, 1.0, 0.0, 1.0, 0.03125, 1.0, 0.03125, 1.0, 0.0, 1.0, 0.8438, 1.0, 0.875, 1.0, 0.875, 1.0, 0.8438, 1.0, 0.4375, 1.0, 0.4688, 1.0, 0.4688, 1.0, 0.4375, 1.0, 0.03125, 1.0, 0.0625, 1.0, 0.0625, 1.0, 0.03125, 1.0, 0.875, 1.0, 0.9062, 1.0, 0.9062, 1.0, 0.875, 1.0, 0.4688, 1.0, 0.5, 1.0, 0.5, 1.0, 0.4688, 1.0, 0.0625, 1.0, 0.09375, 1.0, 0.09375, 1.0, 0.0625, 1.0, 0.9062, 1.0, 0.9375, 1.0, 0.9375, 1.0, 0.9062, 1.0, 0.5, 1.0, 0.5312, 1.0, 0.5312, 1.0, 0.5, 1.0, 0.2968, 0.4854, 0.25, 0.49, 0.2032, 0.4854, 0.1582, 0.4717, 0.1167, 0.4496, 0.08029, 0.4197, 0.05045, 0.3833, 0.02827, 0.3418, 0.01461, 0.2968, 0.01, 0.25, 0.01461, 0.2032, 0.02827, 0.1582, 0.05045, 0.1167, 0.08029, 0.08029, 0.1167, 0.05045, 0.1582, 0.02827, 0.2032, 0.01461, 0.25, 0.01, 0.2968, 0.01461, 0.3418, 0.02827, 0.3833, 0.05045, 0.4197, 0.08029, 0.4496, 0.1167, 0.4717, 0.1582, 0.4854, 0.2032, 0.49, 0.25, 0.4854, 0.2968, 0.4717, 0.3418, 0.4496, 0.3833, 0.4197, 0.4197, 0.3833, 0.4496, 0.3418, 0.4717, 0.125, 1.0, 0.1562, 1.0, 0.1562, 1.0, 0.125, 1.0, 0.5312, 1.0, 0.5625, 1.0, 0.5625, 1.0, 0.5312, 1.0, 0.9375, 1.0, 0.9688, 1.0, 0.9688, 1.0, 0.9375, 1.0, 0.09375, 1.0, 0.125, 1.0, 0.125, 1.0, 0.09375, 1.0, 0.5, 1.0, 0.5312, 1.0, 0.5312, 1.0, 0.5, 1.0, 0.9062, 1.0, 0.9375, 1.0, 0.9375, 1.0, 0.9062, 1.0, 0.0625, 1.0, 0.09375, 1.0, 0.09375, 1.0, 0.0625, 1.0, 0.4688, 1.0, 0.5, 1.0, 0.5, 1.0, 0.4688, 1.0, 0.875, 1.0, 0.9062, 1.0, 0.9062, 1.0, 0.875, 1.0, 0.03125, 1.0, 0.0625, 1.0, 0.0625, 1.0, 0.03125, 1.0, 0.4375, 1.0, 0.4688, 1.0, 0.4688, 1.0, 0.4375, 1.0, 0.8438, 1.0, 0.875, 1.0, 0.875, 1.0, 0.8438, 1.0, 0.0, 1.0, 0.03125, 1.0, 0.03125, 1.0, 0.0, 1.0, 0.4062, 1.0, 0.4375, 1.0, 0.4375, 1.0, 0.4062, 1.0, 0.8125, 1.0, 0.8438, 1.0, 0.8438, 1.0, 0.8125, 1.0, 0.375, 1.0, 0.4062, 1.0, 0.4062, 1.0, 0.375, 1.0, 0.7813, 1.0, 0.8125, 1.0, 0.8125, 1.0, 0.7812, 1.0, 0.3438, 1.0, 0.375, 1.0, 0.375, 1.0, 0.3438, 1.0, 0.75, 1.0, 0.7813, 1.0, 0.7812, 1.0, 0.75, 1.0, 0.3125, 1.0, 0.3438, 1.0, 0.3438, 1.0, 0.3125, 1.0, 0.7188, 1.0, 0.75, 1.0, 0.75, 1.0, 0.7188, 1.0, 0.2812, 1.0, 0.3125, 1.0, 0.3125, 1.0, 0.2812, 1.0, 0.6875, 1.0, 0.7188, 1.0, 0.7188, 1.0, 0.6875, 1.0, 0.25, 1.0, 0.2812, 1.0, 0.2812, 1.0, 0.25, 1.0, 0.6562, 1.0, 0.6875, 1.0, 0.6875, 1.0, 0.6562, 1.0, 0.2188, 1.0, 0.25, 1.0, 0.25, 1.0, 0.2188, 1.0, 0.625, 1.0, 0.6562, 1.0, 0.6562, 1.0, 0.625, 1.0, 0.1875, 1.0, 0.2188, 1.0, 0.2188, 1.0, 0.1875, 1.0, 0.5938, 1.0, 0.625, 1.0, 0.625, 1.0, 0.5938, 1.0, 0.1562, 1.0, 0.1875, 1.0, 0.1875, 1.0, 0.1562, 1.0, 0.5625, 1.0, 0.5938, 1.0, 0.5938, 1.0, 0.5625, 1.0, 0.5625, 1.0, 0.5938, 1.0, 0.5938, 1.0, 0.5625, 1.0, 0.1562, 1.0, 0.1875, 1.0, 0.1875, 1.0, 0.1562, 1.0, 0.5938, 1.0, 0.625, 1.0, 0.625, 1.0, 0.5938, 1.0, 0.1875, 1.0, 0.2188, 1.0, 0.2188, 1.0, 0.1875, 1.0, 0.625, 1.0, 0.6562, 1.0, 0.6562, 1.0, 0.625, 1.0, 0.2188, 1.0, 0.25, 1.0, 0.25, 1.0, 0.2188, 1.0, 0.6562, 1.0, 0.6875, 1.0, 0.6875, 1.0, 0.6562, 1.0, 0.25, 1.0, 0.2812, 1.0, 0.2812, 1.0, 0.25, 1.0, 0.6875, 1.0, 0.7188, 1.0, 0.7188, 1.0, 0.6875, 1.0, 0.2812, 1.0, 0.3125, 1.0, 0.3125, 1.0, 0.2812, 1.0, 0.7188, 1.0, 0.75, 1.0, 0.75, 1.0, 0.7188, 1.0, 0.3125, 1.0, 0.3438, 1.0, 0.3438, 1.0, 0.3125, 1.0, 0.75, 1.0, 0.7812, 1.0, 0.7813, 1.0, 0.75, 1.0, 0.3438, 1.0, 0.375, 1.0, 0.375, 1.0, 0.3438, 1.0, 0.7812, 1.0, 0.8125, 1.0, 0.8125, 1.0, 0.7813, 1.0, 0.375, 1.0, 0.4062, 1.0, 0.4062, 1.0, 0.375, 1.0, 0.8125, 1.0, 0.8438, 1.0, 0.8438, 1.0, 0.8125, 1.0, 0.4062, 1.0, 0.4375, 1.0, 0.4375, 1.0, 0.4062, 1.0, 0.0, 1.0, 0.03125, 1.0, 0.03125, 1.0, 0.0, 1.0, 0.8438, 1.0, 0.875, 1.0, 0.875, 1.0, 0.8438, 1.0, 0.4375, 1.0, 0.4688, 1.0, 0.4688, 1.0, 0.4375, 1.0, 0.03125, 1.0, 0.0625, 1.0, 0.0625, 1.0, 0.03125, 1.0, 0.875, 1.0, 0.9062, 1.0, 0.9062, 1.0, 0.875, 1.0, 0.4688, 1.0, 0.5, 1.0, 0.5, 1.0, 0.4688, 1.0, 0.0625, 1.0, 0.09375, 1.0, 0.09375, 1.0, 0.0625, 1.0, 0.9062, 1.0, 0.9375, 1.0, 0.9375, 1.0, 0.9062, 1.0, 0.5, 1.0, 0.5312, 1.0, 0.5312, 1.0, 0.5, 1.0, 0.09375, 1.0, 0.125, 1.0, 0.125, 1.0, 0.09375, 1.0, 0.9375, 1.0, 0.9688, 1.0, 0.9688, 1.0, 0.9375, 1.0, 0.5312, 1.0, 0.5625, 1.0, 0.5625, 1.0, 0.5312, 1.0, 0.125, 1.0, 0.1562, 1.0, 0.1562, 1.0, 0.125, 1.0, 0.9688, 1.0, 1.0, 1.0, 1.0, 1.0, 0.9688, 1.0])
me_cylinder_002.materials.append(mat_material_004)
me_cylinder_002.use_remesh_preserve_volume = False
me_cylinder_002.use_remesh_preserve_attributes = False
me_cylinder_002.use_mirror_vertex_groups = False
me_cylinder_002.update()

# ---- objects
ob_cylinder = bpy.data.objects.new('Cylinder', me_cylinder)
ob_cylinder_002 = bpy.data.objects.new('Cylinder.002', me_cylinder_002)

# ---- transforms, parenting, visibility, modifiers, constraints
ob_cylinder.location = (-1.706, 0.0, 0.3414)
ob_cylinder.scale = (0.2909, 0.2909, 0.2909)
ob_cylinder.lineart.crease_threshold = 0.0
ob_cylinder_002.location = (-2.351, 0.0, 0.3414)
ob_cylinder_002.scale = (0.2909, 0.2909, 0.2909)
ob_cylinder_002.lineart.crease_threshold = 0.0

# ---- collection membership
col_collection.objects.link(ob_cylinder)
col_collection.objects.link(ob_cylinder_002)

# ---- scene / render settings (as saved in the file)
scene.frame_start = 1; scene.frame_end = 250; scene.frame_set(1)
scene.render.engine = 'BLENDER_EEVEE_NEXT'
scene.cycles.use_denoising = False
scene.cycles.samples = 128
scene.cycles.sampling_pattern = 'TABULATED_SOBOL'
scene.cycles.use_adaptive_sampling = False
scene.cycles.use_light_tree = False
scene.view_settings.view_transform = 'Filmic'
bpy.context.view_layer.update()

# ---- added for rendering (the .blend has no active camera and no usable light): camera, sun
cam_auto = bpy.data.cameras.new('AutoCamera')
cam_auto.lens = 50.0
cam_auto.sensor_width = 36.0
cam_auto.clip_end = 1000.0
ob_auto_camera = bpy.data.objects.new('AutoCamera', cam_auto)
scene.collection.objects.link(ob_auto_camera)
ob_auto_camera.location = (0.147094, -2.2239, 1.94913)
ob_auto_camera.rotation_euler = (1.09748, -7.21219e-08, 0.694738)
scene.camera = ob_auto_camera
light_auto_sun = bpy.data.lights.new('AutoSun', 'SUN')
light_auto_sun.energy = 3.0
light_auto_sun.angle = 0.0523599
ob_auto_sun = bpy.data.objects.new('AutoSun', light_auto_sun)
scene.collection.objects.link(ob_auto_sun)
ob_auto_sun.rotation_euler = (0.872665, 0.174533, 0.523599)
bpy.context.view_layer.update()

